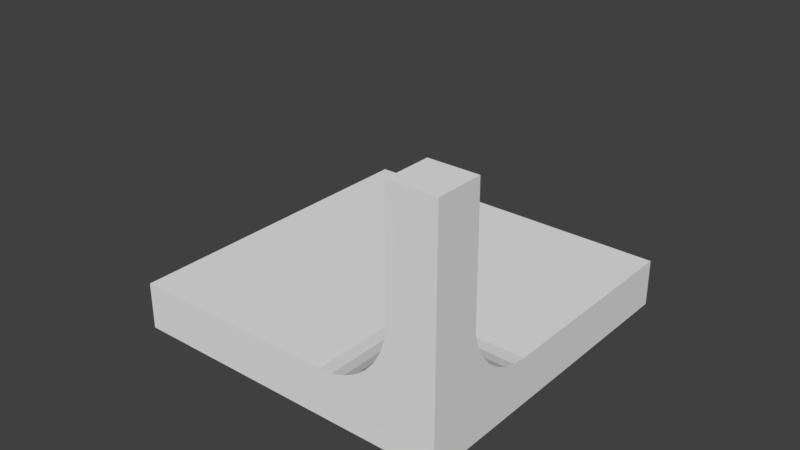 # Source: MazeParts.blend  (saved by Blender 2.79.0; exported with 4.5.12 LTS)
import bpy
from mathutils import Matrix  # noqa: F401  (used for matrix-valued properties, if any)

bpy.ops.wm.read_factory_settings(use_empty=True)
scene = bpy.context.scene
scene.name = 'Scene'

# ---- collections
col_collection_1 = bpy.data.collections.new('Collection 1'); scene.collection.children.link(col_collection_1)
col_collection_1.hide_render = True
col_collection_1.hide_viewport = True
col_collection_7 = bpy.data.collections.new('Collection 7'); scene.collection.children.link(col_collection_7)
col_collection_8 = bpy.data.collections.new('Collection 8'); scene.collection.children.link(col_collection_8)
col_collection_8.hide_render = True
col_collection_8.hide_viewport = True
col_collection_9 = bpy.data.collections.new('Collection 9'); scene.collection.children.link(col_collection_9)
col_collection_9.hide_render = True
col_collection_9.hide_viewport = True
col_collection_10 = bpy.data.collections.new('Collection 10'); scene.collection.children.link(col_collection_10)
col_collection_10.hide_render = True
col_collection_10.hide_viewport = True
col_collection_16 = bpy.data.collections.new('Collection 16'); scene.collection.children.link(col_collection_16)
col_collection_16.hide_render = True
col_collection_16.hide_viewport = True
col_collection_17 = bpy.data.collections.new('Collection 17'); scene.collection.children.link(col_collection_17)
col_collection_17.hide_render = True
col_collection_17.hide_viewport = True
col_collection_18 = bpy.data.collections.new('Collection 18'); scene.collection.children.link(col_collection_18)
col_collection_18.hide_render = True
col_collection_18.hide_viewport = True
col_collection_19 = bpy.data.collections.new('Collection 19'); scene.collection.children.link(col_collection_19)
col_collection_19.hide_render = True
col_collection_19.hide_viewport = True
col_collection_20 = bpy.data.collections.new('Collection 20'); scene.collection.children.link(col_collection_20)
col_collection_20.hide_render = True
col_collection_20.hide_viewport = True

# ---- materials (node trees are filled in below, after node groups)
mat_material = bpy.data.materials.new('Material')
mat_material.alpha_threshold = 0.0
mat_material.use_transparent_shadow = False
mat_material.roughness = 0.5
mat_material.line_color = (0.0, 0.0, 0.0, 1.0)

# ---- material node trees

# ---- world
world_world = bpy.data.worlds.new('World'); scene.world = world_world
world_world.color = (0.05088, 0.05088, 0.05088)
world_world.use_sun_shadow = False
world_world.sun_shadow_jitter_overblur = 0.0
world_world.cycles.sampling_method = 'MANUAL'

# ---- meshes
me_cutter = bpy.data.meshes.new('Cutter')
me_cutter.from_pydata([(3.576e-07, 2.0, -2.0), (3.576e-07, 2.0, 5.96e-08), (0.1951, 1.981, -2.0), (0.1951, 1.981, 5.96e-08), (0.3827, 1.924, -2.0), (0.3827, 1.924, 5.96e-08), (0.5556, 1.831, -2.0), (0.5556, 1.831, 5.96e-08), (0.7071, 1.707, -2.0), (0.7071, 1.707, 5.96e-08), (0.8315, 1.556, -2.0), (0.8315, 1.556, 5.96e-08), (0.9239, 1.383, -2.0), (0.9239, 1.383, 5.96e-08), (0.9808, 1.195, -2.0), (0.9808, 1.195, 5.96e-08), (1.0, 1.0, -2.0), (1.0, 1.0, 5.96e-08), (0.9808, 0.8049, -2.0), (0.9808, 0.8049, 5.96e-08), (0.9239, 0.6173, -2.0), (0.9239, 0.6173, 5.96e-08), (0.8315, 0.4444, -2.0), (0.8315, 0.4444, 5.96e-08), (0.7071, 0.2929, -2.0), (0.7071, 0.2929, 5.96e-08), (0.5556, 0.1685, -2.0), (0.5556, 0.1685, 5.96e-08), (0.3827, 0.07612, -2.0), (0.3827, 0.07612, 5.96e-08), (0.1951, 0.01921, -2.0), (0.1951, 0.01921, 5.96e-08), (3.179e-08, 0.0, -2.0), (3.179e-08, 0.0, 5.96e-08), (-0.1951, 0.01921, -2.0), (-0.1951, 0.01921, 5.96e-08), (-0.3827, 0.07612, -2.0), (-0.3827, 0.07612, 5.96e-08), (-0.5556, 0.1685, -2.0), (-0.5556, 0.1685, 5.96e-08), (-0.7071, 0.2929, -2.0), (-0.7071, 0.2929, 5.96e-08), (-0.8315, 0.4444, -2.0), (-0.8315, 0.4444, 5.96e-08), (-0.9239, 0.6173, -2.0), (-0.9239, 0.6173, 5.96e-08), (-0.9808, 0.8049, -2.0), (-0.9808, 0.8049, 5.96e-08), (-1.0, 1.0, -2.0), (-1.0, 1.0, 5.96e-08), (-0.9808, 1.195, -2.0), (-0.9808, 1.195, 5.96e-08), (-0.9239, 1.383, -2.0), (-0.9239, 1.383, 5.96e-08), (-0.8315, 1.556, -2.0), (-0.8315, 1.556, 5.96e-08), (-0.7071, 1.707, -2.0), (-0.7071, 1.707, 5.96e-08), (-0.5556, 1.831, -2.0), (-0.5556, 1.831, 5.96e-08), (-0.3827, 1.924, -2.0), (-0.3827, 1.924, 5.96e-08), (-0.1951, 1.981, -2.0), (-0.1951, 1.981, 5.96e-08)], [], [(0, 1, 3, 2), (2, 3, 5, 4), (4, 5, 7, 6), (6, 7, 9, 8), (8, 9, 11, 10), (10, 11, 13, 12), (12, 13, 15, 14), (14, 15, 17, 16), (16, 17, 19, 18), (18, 19, 21, 20), (20, 21, 23, 22), (22, 23, 25, 24), (24, 25, 27, 26), (26, 27, 29, 28), (28, 29, 31, 30), (30, 31, 33, 32), (32, 33, 35, 34), (34, 35, 37, 36), (36, 37, 39, 38), (38, 39, 41, 40), (40, 41, 43, 42), (42, 43, 45, 44), (44, 45, 47, 46), (46, 47, 49, 48), (48, 49, 51, 50), (50, 51, 53, 52), (52, 53, 55, 54), (54, 55, 57, 56), (56, 57, 59, 58), (58, 59, 61, 60), (3, 1, 63, 61, 59, 57, 55, 53, 51, 49, 47, 45, 43, 41, 39, 37, 35, 33, 31, 29, 27, 25, 23, 21, 19, 17, 15, 13, 11, 9, 7, 5), (60, 61, 63, 62), (62, 63, 1, 0), (0, 2, 4, 6, 8, 10, 12, 14, 16, 18, 20, 22, 24, 26, 28, 30, 32, 34, 36, 38, 40, 42, 44, 46, 48, 50, 52, 54, 56, 58, 60, 62)])
me_cutter.use_remesh_preserve_volume = False
me_cutter.use_remesh_preserve_attributes = False
me_cutter.use_mirror_vertex_groups = False
me_cutter.update()
me_cube = bpy.data.meshes.new('Cube')
me_cube.from_pydata([(0.0, 5.0, 0.0), (0.0, 0.0, 0.0), (-5.0, 1.788e-07, 0.0), (-5.0, 5.0, 0.0), (4.768e-07, 5.0, 5.0), (-6.557e-07, -5.96e-07, 5.0), (-5.0, 3.576e-07, 5.0), (-5.0, 5.0, 5.0), (-3.747, 5.0, 1.667), (-3.747, -3.576e-07, 1.667), (-3.561, 5.0, 1.439), (-3.561, -3.576e-07, 1.439), (-3.886, 5.0, 1.926), (-3.886, 2.98e-07, 1.926), (-3.333, 5.0, 1.253), (-3.333, -3.576e-07, 1.253), (-2.5, 5.0, 1.0), (-2.5, -3.576e-07, 1.0), (-2.207, 5.0, 1.029), (-2.207, -3.576e-07, 1.029), (-2.793, 5.0, 1.029), (-2.793, -3.576e-07, 1.029), (-1.926, 5.0, 1.114), (-1.926, -3.576e-07, 1.114), (-1.114, 2.98e-07, 1.926), (-1.114, 5.0, 1.926), (-1.029, 2.98e-07, 2.207), (-1.029, 5.0, 2.207), (-1.253, 5.0, 1.667), (-1.253, -3.576e-07, 1.667), (-1.0, 2.98e-07, 5.0), (-1.0, 5.0, 5.0), (-3.971, 5.0, 2.207), (-3.971, 2.98e-07, 2.207), (-3.074, 5.0, 1.114), (-3.074, -3.576e-07, 1.114), (-4.0, 5.0, 5.0), (-4.0, 2.98e-07, 5.0), (-1.439, 5.0, 1.439), (-1.439, -3.576e-07, 1.439), (-1.667, 5.0, 1.253), (-1.667, -3.576e-07, 1.253)], [], [(0, 1, 2, 3), (36, 7, 6, 37), (0, 4, 5, 1), (2, 6, 7, 3), (27, 26, 30, 31), (38, 39, 29, 28), (28, 29, 24, 25), (20, 21, 17, 16), (16, 17, 19, 18), (14, 15, 35, 34), (40, 41, 39, 38), (22, 23, 41, 40), (10, 11, 15, 14), (12, 13, 9, 8), (36, 37, 33, 32), (25, 24, 26, 27), (34, 35, 21, 20), (18, 19, 23, 22), (32, 33, 13, 12), (4, 31, 30, 5), (8, 9, 11, 10)])
me_cube.materials.append(mat_material)
me_cube.use_remesh_preserve_volume = False
me_cube.use_remesh_preserve_attributes = False
me_cube.use_mirror_vertex_groups = False
me_cube.update()
me_walloutercornermesh = bpy.data.meshes.new('WallOuterCornerMESH')
me_walloutercornermesh.from_pydata([(-1.0, -3.5, 1.0), (-3.5, -2.386, -8.941e-08), (-1.0, -1.0, 1.0), (-1.293, -1.293, 1.029), (-1.293, -3.5, 1.029), (-1.574, -1.574, 1.114), (-1.574, -3.5, 1.114), (-2.386, -3.5, 1.926), (-2.386, -2.386, 1.926), (-2.471, -3.5, 2.207), (-2.471, -2.471, 2.207), (-2.247, -2.247, 1.667), (-2.247, -3.5, 1.667), (-2.5, -3.5, 5.0), (-1.833, -1.833, 1.253), (-2.061, -3.5, 1.439), (-1.833, -3.5, 1.253), (-3.5, -3.5, 5.0), (-3.5, -2.247, 1.667), (-2.061, -2.061, 1.439), (-3.5, -2.061, 1.439), (-3.5, -2.386, 1.926), (-3.5, -1.833, 1.253), (-3.5, -1.0, 1.0), (-3.5, -1.293, 1.029), (-3.5, -2.471, 2.207), (-3.5, -1.574, 1.114), (-3.5, -2.5, 5.0), (-2.5, -2.5, 5.0), (-3.5, -2.247, -7.451e-08), (-3.5, -2.061, -7.823e-08), (-3.5, -1.833, -7.451e-08), (-1.0, -3.5, -1.49e-07), (-1.293, -3.5, -1.49e-07), (-1.574, -3.5, -1.49e-07), (-2.386, -3.5, -1.49e-07), (-2.471, -3.5, -1.192e-07), (-2.247, -3.5, -1.341e-07), (-2.061, -3.5, -1.341e-07), (-1.833, -3.5, -1.341e-07), (-3.5, -1.0, -8.941e-08), (-3.5, -1.293, -8.941e-08), (-3.5, -2.471, -5.96e-08), (-3.5, -1.574, -8.941e-08), (-3.5, -3.5, 0.0), (-3.5, -3.5, 2.207), (1.0, -3.5, 1.0), (1.293, -3.5, 1.0), (1.574, -3.5, 1.0), (2.386, -3.5, 1.0), (2.471, -3.5, 1.0), (2.247, -3.5, 1.0), (2.061, -3.5, 1.0), (1.833, -3.5, 1.0), (3.5, -2.247, 1.0), (3.5, -2.061, 1.0), (3.5, -2.386, 1.0), (3.5, -1.833, 1.0), (3.5, -1.0, 1.0), (3.5, -1.293, 1.0), (3.5, -2.471, 1.0), (3.5, -1.574, 1.0), (2.471, -3.5, -1.192e-07), (1.574, -3.5, -1.49e-07), (2.386, -3.5, -1.49e-07), (1.0, -3.5, -1.49e-07), (1.293, -3.5, -1.49e-07), (3.5, -3.5, 0.0), (3.5, -2.247, -5.96e-08), (3.5, -2.061, -5.96e-08), (3.5, -2.386, -5.96e-08), (3.5, -1.833, -5.96e-08), (3.5, -1.0, -1.192e-07), (3.5, -1.293, -1.192e-07), (3.5, -3.5, 1.0), (3.5, -2.471, -6.333e-08), (3.5, -1.574, -1.192e-07), (2.247, -3.5, -1.341e-07), (2.061, -3.5, -1.341e-07), (1.833, -3.5, -1.341e-07), (2.384e-07, 1.0, 1.0), (3.5, 1.0, 1.0), (2.384e-07, -7.153e-07, 1.0), (-3.5, 1.0, 1.0), (-3.5, 3.5, 0.0), (3.5, 3.5, 0.0), (3.5, 1.0, -1.192e-07), (3.5, 3.5, 1.0), (-3.5, 1.0, -8.941e-08), (-3.5, 3.5, 1.0), (7.153e-07, 3.5, 0.0), (7.153e-07, 3.5, 1.0), (-2.384e-07, -3.5, 1.0), (-2.384e-07, -3.5, -1.49e-07), (2.384e-07, -1.0, 1.0), (-3.5, -2.384e-07, 1.0), (-3.5, -2.384e-07, -8.941e-08), (3.5, -2.384e-07, -1.192e-07), (3.5, -2.384e-07, 1.0)], [], [(19, 11, 12, 15), (11, 8, 7, 12), (2, 3, 4, 0), (19, 15, 16, 14), (5, 14, 16, 6), (3, 5, 6, 4), (28, 10, 25, 27), (3, 2, 23, 24), (14, 5, 26, 22), (19, 14, 22, 20), (8, 11, 18, 21), (28, 13, 9, 10), (5, 3, 24, 26), (10, 8, 21, 25), (11, 19, 20, 18), (13, 28, 27, 17), (8, 10, 9, 7), (15, 12, 37, 38), (0, 4, 33, 32), (16, 15, 38, 39), (12, 7, 35, 37), (4, 6, 34, 33), (7, 9, 36, 35), (6, 16, 39, 34), (22, 26, 43, 31), (21, 18, 29, 1), (18, 20, 30, 29), (24, 23, 40, 41), (26, 24, 41, 43), (25, 21, 1, 42), (20, 22, 31, 30), (9, 13, 17, 45), (36, 9, 45, 44), (25, 45, 17, 27), (42, 44, 45, 25), (90, 91, 87, 85), (87, 81, 98, 58, 59, 61, 57, 55, 54, 56, 60, 74, 67, 75, 70, 68, 69, 71, 76, 73, 72, 97, 86, 85), (84, 89, 91, 90), (83, 89, 84, 88, 96, 40, 23, 95), (2, 0, 92, 94), (32, 93, 92, 0), (91, 89, 83, 95, 23, 2, 94, 82, 80), (48, 47, 46, 92, 93, 65, 66, 63, 79, 78, 77, 64, 62, 67, 74, 50, 49, 51, 52, 53), (52, 51, 49, 50, 74, 60, 56, 54, 55, 57, 61, 59, 58, 98, 81, 87, 91, 80, 82, 94, 92, 46, 47, 48, 53)])
_uv = me_walloutercornermesh.uv_layers.new(name='UVMap')
_uv.uv.foreach_set('vector', [0.9365, 0.876, 0.876, 0.876, 0.876, 0.999, 0.9365, 0.999, 0.749, 0.999, 0.749, 0.9385, 0.626, 0.9385, 0.626, 0.999, 0.9365, 0.001001, 0.876, 0.001001, 0.876, 0.249, 0.9365, 0.249, 0.501, 0.999, 0.624, 0.999, 0.624, 0.9385, 0.501, 0.9385, 0.999, 0.751, 0.9385, 0.751, 0.9385, 0.874, 0.999, 0.874, 0.624, 0.8115, 0.624, 0.751, 0.376, 0.751, 0.376, 0.8115, 0.874, 0.499, 0.874, 0.251, 0.751, 0.251, 0.751, 0.499, 0.624, 0.874, 0.624, 0.8135, 0.376, 0.8135, 0.376, 0.874, 0.999, 0.626, 0.9385, 0.626, 0.9385, 0.749, 0.999, 0.749, 0.499, 0.999, 0.499, 0.9385, 0.376, 0.9385, 0.376, 0.999, 0.999, 0.501, 0.9385, 0.501, 0.9385, 0.624, 0.999, 0.624, 0.249, 0.874, 0.249, 0.751, 0.001001, 0.751, 0.001001, 0.874, 0.9365, 0.251, 0.876, 0.251, 0.876, 0.499, 0.9365, 0.499, 0.374, 0.999, 0.374, 0.9385, 0.251, 0.9385, 0.251, 0.999, 0.999, 0.376, 0.9385, 0.376, 0.9385, 0.499, 0.999, 0.499, 0.374, 0.751, 0.251, 0.751, 0.251, 0.874, 0.374, 0.874, 0.249, 0.999, 0.249, 0.9385, 0.126, 0.9385, 0.126, 0.999, 0.999, 0.251, 0.9385, 0.251, 0.9385, 0.374, 0.999, 0.374, 0.124, 0.999, 0.124, 0.9385, 0.001001, 0.9385, 0.001001, 0.999, 0.999, 0.126, 0.9385, 0.126, 0.9385, 0.249, 0.999, 0.249, 0.749, 0.9365, 0.749, 0.876, 0.626, 0.876, 0.626, 0.9365, 0.8115, 0.751, 0.751, 0.751, 0.751, 0.874, 0.8115, 0.874, 0.249, 0.9365, 0.249, 0.876, 0.001001, 0.876, 0.001001, 0.9365, 0.874, 0.751, 0.8135, 0.751, 0.8135, 0.874, 0.874, 0.874, 0.374, 0.9365, 0.374, 0.876, 0.251, 0.876, 0.251, 0.9365, 0.9365, 0.751, 0.876, 0.751, 0.876, 0.874, 0.9365, 0.874, 0.499, 0.9365, 0.499, 0.876, 0.376, 0.876, 0.376, 0.9365, 0.999, 0.001001, 0.9385, 0.001001, 0.9385, 0.124, 0.999, 0.124, 0.624, 0.9365, 0.624, 0.876, 0.501, 0.876, 0.501, 0.9365, 0.9365, 0.501, 0.876, 0.501, 0.876, 0.749, 0.9365, 0.749, 0.874, 0.9365, 0.874, 0.876, 0.751, 0.876, 0.751, 0.9365, 0.874, 0.749, 0.874, 0.501, 0.751, 0.501, 0.751, 0.749, 0.501, 0.499, 0.749, 0.499, 0.749, 0.376, 0.501, 0.376, 0.624, 0.001001, 0.501, 0.001001, 0.501, 0.249, 0.624, 0.249, 0.749, 0.374, 0.749, 0.251, 0.501, 0.251, 0.501, 0.374, 0.749, 0.001001, 0.626, 0.001001, 0.626, 0.249, 0.749, 0.249, 0.499, 0.501, 0.499, 0.5449, 0.499, 0.5625, 0.499, 0.5801, 0.499, 0.5852, 0.499, 0.5902, 0.499, 0.5947, 0.499, 0.5987, 0.499, 0.602, 0.499, 0.6044, 0.499, 0.6059, 0.499, 0.624, 0.001001, 0.624, 0.001001, 0.6059, 0.001001, 0.6044, 0.001001, 0.602, 0.001001, 0.5987, 0.001001, 0.5947, 0.001001, 0.5902, 0.001001, 0.5852, 0.001001, 0.5801, 0.001001, 0.5625, 0.001001, 0.5449, 0.001001, 0.501, 0.874, 0.001001, 0.751, 0.001001, 0.751, 0.249, 0.874, 0.249, 0.499, 0.6807, 0.499, 0.749, 0.001001, 0.749, 0.001001, 0.6807, 0.001001, 0.6533, 0.001001, 0.626, 0.499, 0.626, 0.499, 0.6533, 0.624, 0.749, 0.624, 0.501, 0.501, 0.501, 0.501, 0.749, 0.749, 0.751, 0.626, 0.751, 0.626, 0.874, 0.749, 0.874, 0.499, 0.249, 0.001001, 0.249, 0.001001, 0.1112, 0.001001, 0.05611, 0.001001, 0.001001, 0.3567, 0.001001, 0.499, 0.001001, 0.499, 0.05611, 0.499, 0.1112, 0.626, 0.6125, 0.626, 0.5926, 0.626, 0.5719, 0.626, 0.501, 0.749, 0.501, 0.749, 0.5719, 0.749, 0.5926, 0.749, 0.6125, 0.749, 0.6309, 0.749, 0.647, 0.749, 0.6602, 0.749, 0.6701, 0.749, 0.6761, 0.749, 0.749, 0.626, 0.749, 0.626, 0.6761, 0.626, 0.6701, 0.626, 0.6602, 0.626, 0.647, 0.626, 0.6309, 0.2058, 0.499, 0.1793, 0.499, 0.1595, 0.499, 0.1474, 0.499, 0.001001, 0.499, 0.001001, 0.4625, 0.001001, 0.4595, 0.001001, 0.4546, 0.001001, 0.448, 0.001001, 0.44, 0.001001, 0.4308, 0.001001, 0.4208, 0.001001, 0.4104, 0.001001, 0.375, 0.001001, 0.3396, 0.001001, 0.251, 0.499, 0.251, 0.499, 0.3396, 0.499, 0.375, 0.499, 0.4104, 0.499, 0.499, 0.3567, 0.499, 0.3151, 0.499, 0.275, 0.499, 0.2381, 0.499])
me_walloutercornermesh.materials.append(mat_material)
me_walloutercornermesh.use_remesh_preserve_volume = False
me_walloutercornermesh.use_remesh_preserve_attributes = False
me_walloutercornermesh.use_mirror_vertex_groups = False
me_walloutercornermesh.update()
me_xcrossmesh = bpy.data.meshes.new('XCrossMESH')
me_xcrossmesh.from_pydata([(-1.0, -3.5, 1.0), (-3.5, -2.386, -8.941e-08), (-1.0, -1.0, 1.0), (-1.293, -1.293, 1.029), (-1.293, -3.5, 1.029), (-1.574, -1.574, 1.114), (-1.574, -3.5, 1.114), (-2.386, -3.5, 1.926), (-2.386, -2.386, 1.926), (-2.471, -3.5, 2.207), (-2.471, -2.471, 2.207), (-2.247, -2.247, 1.667), (-2.247, -3.5, 1.667), (-2.5, -3.5, 5.0), (-1.833, -1.833, 1.253), (-2.061, -3.5, 1.439), (-1.833, -3.5, 1.253), (-3.5, -3.5, 5.0), (-3.5, -2.247, 1.667), (-2.061, -2.061, 1.439), (-3.5, -2.061, 1.439), (-3.5, -2.386, 1.926), (-3.5, -1.833, 1.253), (-3.5, -1.0, 1.0), (-3.5, -1.293, 1.029), (-3.5, -2.471, 2.207), (-3.5, -1.574, 1.114), (-3.5, -2.5, 5.0), (-2.5, -2.5, 5.0), (-3.5, -2.247, -7.451e-08), (-3.5, -2.061, -7.823e-08), (-3.5, -1.833, -7.451e-08), (-1.0, -3.5, -1.49e-07), (-1.293, -3.5, -1.49e-07), (-1.574, -3.5, -1.49e-07), (-2.386, -3.5, -1.49e-07), (-2.471, -3.5, -1.192e-07), (-2.247, -3.5, -1.341e-07), (-2.061, -3.5, -1.341e-07), (-1.833, -3.5, -1.341e-07), (-3.5, -1.0, -8.941e-08), (-3.5, -1.293, -8.941e-08), (-3.5, -2.471, -5.96e-08), (-3.5, -1.574, -8.941e-08), (-3.5, -3.5, 0.0), (-3.5, -3.5, 2.207), (1.0, -1.0, 1.0), (1.0, -3.5, 1.0), (1.293, -1.293, 1.029), (1.293, -3.5, 1.029), (1.574, -1.574, 1.114), (1.574, -3.5, 1.114), (2.386, -3.5, 1.926), (2.386, -2.386, 1.926), (2.471, -3.5, 2.207), (2.471, -2.471, 2.207), (2.247, -2.247, 1.667), (2.247, -3.5, 1.667), (2.5, -3.5, 5.0), (1.833, -1.833, 1.253), (2.061, -3.5, 1.439), (1.833, -3.5, 1.253), (3.5, -3.5, 5.0), (3.5, -2.247, 1.667), (2.061, -2.061, 1.439), (3.5, -2.061, 1.439), (3.5, -2.386, 1.926), (3.5, -1.833, 1.253), (3.5, -1.0, 1.0), (3.5, -1.293, 1.029), (3.5, -2.471, 2.207), (3.5, -1.574, 1.114), (3.5, -2.5, 5.0), (2.5, -2.5, 5.0), (2.471, -3.5, -1.192e-07), (1.574, -3.5, -1.49e-07), (2.386, -3.5, -1.49e-07), (1.0, -3.5, -1.49e-07), (1.293, -3.5, -1.49e-07), (3.5, -3.5, 0.0), (3.5, -2.247, -5.96e-08), (3.5, -2.061, -5.96e-08), (3.5, -2.386, -5.96e-08), (3.5, -1.833, -5.96e-08), (3.5, -1.0, -1.192e-07), (3.5, -1.293, -1.192e-07), (3.5, -3.5, 2.207), (3.5, -2.471, -6.333e-08), (3.5, -1.574, -1.192e-07), (2.247, -3.5, -1.341e-07), (2.061, -3.5, -1.341e-07), (1.833, -3.5, -1.341e-07), (-2.384e-07, -3.5, 1.0), (-2.384e-07, -3.5, -1.49e-07), (2.384e-07, -1.0, 1.0), (-1.0, 3.5, 1.0), (-3.5, 2.386, -8.941e-08), (-1.0, 1.0, 1.0), (-1.293, 1.293, 1.029), (-1.293, 3.5, 1.029), (-1.574, 1.574, 1.114), (-1.574, 3.5, 1.114), (-2.386, 3.5, 1.926), (-2.386, 2.386, 1.926), (-2.471, 3.5, 2.207), (-2.471, 2.471, 2.207), (-2.247, 2.247, 1.667), (-2.247, 3.5, 1.667), (-2.5, 3.5, 5.0), (-1.833, 1.833, 1.253), (-2.061, 3.5, 1.439), (-1.833, 3.5, 1.253), (-3.5, 3.5, 5.0), (-3.5, 2.247, 1.667), (-2.061, 2.061, 1.439), (-3.5, 2.061, 1.439), (-3.5, 2.386, 1.926), (-3.5, 1.833, 1.253), (-3.5, 1.0, 1.0), (-3.5, 1.293, 1.029), (-3.5, 2.471, 2.207), (-3.5, 1.574, 1.114), (-3.5, 2.5, 5.0), (-2.5, 2.5, 5.0), (-3.5, 2.247, -7.451e-08), (-3.5, 2.061, -7.823e-08), (-3.5, 1.833, -7.451e-08), (-1.0, 3.5, -1.49e-07), (-1.293, 3.5, -1.49e-07), (-1.574, 3.5, -1.49e-07), (-2.386, 3.5, -1.49e-07), (-2.471, 3.5, -1.192e-07), (-2.247, 3.5, -1.341e-07), (-2.061, 3.5, -1.341e-07), (-1.833, 3.5, -1.341e-07), (-3.5, 1.0, -8.941e-08), (-3.5, 1.293, -8.941e-08), (-3.5, 2.471, -5.96e-08), (-3.5, 1.574, -8.941e-08), (-3.5, 3.5, 0.0), (-3.5, 3.5, 2.207), (1.0, 1.0, 1.0), (1.0, 3.5, 1.0), (1.293, 1.293, 1.029), (1.293, 3.5, 1.029), (1.574, 1.574, 1.114), (1.574, 3.5, 1.114), (2.386, 3.5, 1.926), (2.386, 2.386, 1.926), (2.471, 3.5, 2.207), (2.471, 2.471, 2.207), (2.247, 2.247, 1.667), (2.247, 3.5, 1.667), (2.5, 3.5, 5.0), (1.833, 1.833, 1.253), (2.061, 3.5, 1.439), (1.833, 3.5, 1.253), (3.5, 3.5, 5.0), (3.5, 2.247, 1.667), (2.061, 2.061, 1.439), (3.5, 2.061, 1.439), (3.5, 2.386, 1.926), (3.5, 1.833, 1.253), (3.5, 1.0, 1.0), (3.5, 1.293, 1.029), (3.5, 2.471, 2.207), (3.5, 1.574, 1.114), (3.5, 2.5, 5.0), (2.5, 2.5, 5.0), (2.471, 3.5, -1.192e-07), (1.574, 3.5, -1.49e-07), (2.386, 3.5, -1.49e-07), (1.0, 3.5, -1.49e-07), (1.293, 3.5, -1.49e-07), (3.5, 3.5, 0.0), (3.5, 2.247, -5.96e-08), (3.5, 2.061, -5.96e-08), (3.5, 2.386, -5.96e-08), (3.5, 1.833, -5.96e-08), (3.5, 1.0, -1.192e-07), (3.5, 1.293, -1.192e-07), (3.5, 3.5, 2.207), (3.5, 2.471, -6.333e-08), (3.5, 1.574, -1.192e-07), (2.247, 3.5, -1.341e-07), (2.061, 3.5, -1.341e-07), (1.833, 3.5, -1.341e-07), (2.384e-07, 0.0, 1.0), (-2.384e-07, 3.5, 1.0), (-2.384e-07, 3.5, -1.49e-07), (2.384e-07, 1.0, 1.0), (-3.5, 0.0, 1.0), (-3.5, 0.0, -8.941e-08), (3.5, 0.0, -1.192e-07), (3.5, 0.0, 1.0)], [], [(19, 11, 12, 15), (11, 8, 7, 12), (2, 3, 4, 0), (19, 15, 16, 14), (5, 14, 16, 6), (3, 5, 6, 4), (28, 10, 25, 27), (3, 2, 23, 24), (14, 5, 26, 22), (19, 14, 22, 20), (8, 11, 18, 21), (28, 13, 9, 10), (5, 3, 24, 26), (10, 8, 21, 25), (11, 19, 20, 18), (13, 28, 27, 17), (8, 10, 9, 7), (15, 12, 37, 38), (0, 4, 33, 32), (16, 15, 38, 39), (12, 7, 35, 37), (4, 6, 34, 33), (7, 9, 36, 35), (6, 16, 39, 34), (22, 26, 43, 31), (21, 18, 29, 1), (18, 20, 30, 29), (24, 23, 40, 41), (26, 24, 41, 43), (25, 21, 1, 42), (20, 22, 31, 30), (9, 13, 17, 45), (36, 9, 45, 44), (25, 45, 17, 27), (42, 44, 45, 25), (64, 60, 57, 56), (56, 57, 52, 53), (46, 47, 49, 48), (64, 59, 61, 60), (50, 51, 61, 59), (48, 49, 51, 50), (73, 72, 70, 55), (48, 69, 68, 46), (59, 67, 71, 50), (64, 65, 67, 59), (53, 66, 63, 56), (73, 55, 54, 58), (50, 71, 69, 48), (55, 70, 66, 53), (56, 63, 65, 64), (58, 62, 72, 73), (53, 52, 54, 55), (63, 66, 82, 80), (71, 67, 83, 88), (65, 63, 80, 81), (70, 72, 62, 86), (68, 69, 85, 84), (69, 71, 88, 85), (66, 70, 87, 82), (67, 65, 81, 83), (86, 79, 87, 70), (51, 49, 78, 75), (54, 52, 76, 74), (61, 51, 75, 91), (57, 60, 90, 89), (60, 61, 91, 90), (52, 57, 89, 76), (49, 47, 77, 78), (54, 86, 62, 58), (79, 86, 54, 74), (40, 23, 191, 192), (94, 187, 2), (23, 2, 187, 191), (2, 0, 92, 94), (32, 93, 92, 0), (77, 47, 92, 93), (46, 94, 92, 47), (94, 46, 187), (68, 84, 193, 194), (68, 194, 187, 46), (114, 110, 107, 106), (106, 107, 102, 103), (97, 95, 99, 98), (114, 109, 111, 110), (100, 101, 111, 109), (98, 99, 101, 100), (123, 122, 120, 105), (98, 119, 118, 97), (109, 117, 121, 100), (114, 115, 117, 109), (103, 116, 113, 106), (123, 105, 104, 108), (100, 121, 119, 98), (105, 120, 116, 103), (106, 113, 115, 114), (108, 112, 122, 123), (103, 102, 104, 105), (110, 133, 132, 107), (95, 127, 128, 99), (111, 134, 133, 110), (107, 132, 130, 102), (99, 128, 129, 101), (102, 130, 131, 104), (101, 129, 134, 111), (117, 126, 138, 121), (116, 96, 124, 113), (113, 124, 125, 115), (119, 136, 135, 118), (121, 138, 136, 119), (120, 137, 96, 116), (115, 125, 126, 117), (104, 140, 112, 108), (131, 139, 140, 104), (120, 122, 112, 140), (137, 120, 140, 139), (159, 151, 152, 155), (151, 148, 147, 152), (141, 143, 144, 142), (159, 155, 156, 154), (145, 154, 156, 146), (143, 145, 146, 144), (168, 150, 165, 167), (143, 141, 163, 164), (154, 145, 166, 162), (159, 154, 162, 160), (148, 151, 158, 161), (168, 153, 149, 150), (145, 143, 164, 166), (150, 148, 161, 165), (151, 159, 160, 158), (153, 168, 167, 157), (148, 150, 149, 147), (158, 175, 177, 161), (166, 183, 178, 162), (160, 176, 175, 158), (165, 181, 157, 167), (163, 179, 180, 164), (164, 180, 183, 166), (161, 177, 182, 165), (162, 178, 176, 160), (181, 165, 182, 174), (146, 170, 173, 144), (149, 169, 171, 147), (156, 186, 170, 146), (152, 184, 185, 155), (155, 185, 186, 156), (147, 171, 184, 152), (144, 173, 172, 142), (149, 153, 157, 181), (174, 169, 149, 181), (135, 192, 191, 118), (190, 97, 187), (118, 191, 187, 97), (97, 190, 188, 95), (127, 95, 188, 189), (172, 189, 188, 142), (141, 142, 188, 190), (190, 187, 141), (163, 194, 193, 179), (163, 141, 187, 194)])
_uv = me_xcrossmesh.uv_layers.new(name='UVMap')
_uv.uv.foreach_set('vector', [0.9605, 0.001001, 0.9241, 0.001001, 0.9241, 0.1471, 0.9605, 0.1471, 0.3836, 0.999, 0.3836, 0.964, 0.3087, 0.964, 0.3087, 0.999, 0.9221, 0.7417, 0.8856, 0.7417, 0.8856, 0.8879, 0.9221, 0.8879, 0.6164, 0.8879, 0.7682, 0.8879, 0.7682, 0.8529, 0.6164, 0.8529, 0.9221, 0.5936, 0.8856, 0.5936, 0.8856, 0.7397, 0.9221, 0.7397, 0.4605, 0.8509, 0.4605, 0.8158, 0.3087, 0.8158, 0.3087, 0.8509, 0.2298, 0.2953, 0.2298, 0.1491, 0.1548, 0.1491, 0.1548, 0.2953, 0.8452, 0.8138, 0.8452, 0.7788, 0.6933, 0.7788, 0.6933, 0.8138, 0.8452, 0.4454, 0.8087, 0.4454, 0.8087, 0.5916, 0.8452, 0.5916, 0.3067, 0.7768, 0.3067, 0.7417, 0.1548, 0.7417, 0.1548, 0.7768, 0.999, 0.5195, 0.9625, 0.5195, 0.9625, 0.5916, 0.999, 0.5916, 0.4605, 0.07307, 0.4605, 0.001001, 0.3087, 0.001001, 0.3087, 0.07307, 0.8067, 0.5936, 0.7702, 0.5936, 0.7702, 0.7397, 0.8067, 0.7397, 0.3067, 0.999, 0.3067, 0.964, 0.2318, 0.964, 0.2318, 0.999, 0.8067, 0.4454, 0.7702, 0.4454, 0.7702, 0.5916, 0.8067, 0.5916, 0.3836, 0.7047, 0.3087, 0.7047, 0.3087, 0.7768, 0.3836, 0.7768, 0.2298, 0.999, 0.2298, 0.964, 0.1548, 0.964, 0.1548, 0.999, 0.8067, 0.2973, 0.7702, 0.2973, 0.7702, 0.4434, 0.8067, 0.4434, 0.1528, 0.999, 0.1528, 0.964, 0.07792, 0.964, 0.07792, 0.999, 0.7682, 0.2973, 0.7318, 0.2973, 0.7318, 0.4434, 0.7682, 0.4434, 0.3067, 0.7027, 0.3067, 0.6677, 0.1548, 0.6677, 0.1548, 0.7027, 0.999, 0.4454, 0.9625, 0.4454, 0.9625, 0.5175, 0.999, 0.5175, 0.4605, 0.6657, 0.4605, 0.6306, 0.3087, 0.6306, 0.3087, 0.6657, 0.999, 0.3714, 0.9625, 0.3714, 0.9625, 0.4434, 0.999, 0.4434, 0.07592, 0.999, 0.07592, 0.964, 0.001001, 0.964, 0.001001, 0.999, 0.6913, 0.2232, 0.6548, 0.2232, 0.6548, 0.3694, 0.6913, 0.3694, 0.3067, 0.6286, 0.3067, 0.5936, 0.1548, 0.5936, 0.1548, 0.6286, 0.999, 0.2973, 0.9625, 0.2973, 0.9625, 0.3694, 0.999, 0.3694, 0.999, 0.962, 0.999, 0.9269, 0.9241, 0.9269, 0.9241, 0.962, 0.6528, 0.001001, 0.6164, 0.001001, 0.6164, 0.1471, 0.6528, 0.1471, 0.1528, 0.6286, 0.1528, 0.5936, 0.001001, 0.5936, 0.001001, 0.6286, 0.6144, 0.5175, 0.6144, 0.3714, 0.5395, 0.3714, 0.5395, 0.5175, 0.4625, 0.5916, 0.6144, 0.5916, 0.6144, 0.5195, 0.4625, 0.5195, 0.6144, 0.2232, 0.5395, 0.2232, 0.5395, 0.3694, 0.6144, 0.3694, 0.3067, 0.5916, 0.3067, 0.5195, 0.1548, 0.5195, 0.1548, 0.5916, 0.6528, 0.3694, 0.6528, 0.2232, 0.6164, 0.2232, 0.6164, 0.3694, 0.9241, 0.9249, 0.999, 0.9249, 0.999, 0.8899, 0.9241, 0.8899, 0.6528, 0.5175, 0.6528, 0.3714, 0.6164, 0.3714, 0.6164, 0.5175, 0.4605, 0.6286, 0.4605, 0.5936, 0.3087, 0.5936, 0.3087, 0.6286, 0.6913, 0.1471, 0.6913, 0.001001, 0.6548, 0.001001, 0.6548, 0.1471, 0.4625, 0.6286, 0.6144, 0.6286, 0.6144, 0.5936, 0.4625, 0.5936, 0.5375, 0.3714, 0.4625, 0.3714, 0.4625, 0.5175, 0.5375, 0.5175, 0.001001, 0.6657, 0.1528, 0.6657, 0.1528, 0.6306, 0.001001, 0.6306, 0.6913, 0.5175, 0.6913, 0.3714, 0.6548, 0.3714, 0.6548, 0.5175, 0.1548, 0.6657, 0.3067, 0.6657, 0.3067, 0.6306, 0.1548, 0.6306, 0.999, 0.2953, 0.999, 0.2232, 0.9625, 0.2232, 0.9625, 0.2953, 0.001001, 0.5916, 0.1528, 0.5916, 0.1528, 0.5195, 0.001001, 0.5195, 0.6913, 0.6657, 0.6913, 0.5195, 0.6548, 0.5195, 0.6548, 0.6657, 0.7702, 0.962, 0.8452, 0.962, 0.8452, 0.9269, 0.7702, 0.9269, 0.7298, 0.1471, 0.7298, 0.001001, 0.6933, 0.001001, 0.6933, 0.1471, 0.07592, 0.6677, 0.001001, 0.6677, 0.001001, 0.7397, 0.07592, 0.7397, 0.6933, 0.962, 0.7682, 0.962, 0.7682, 0.9269, 0.6933, 0.9269, 0.7298, 0.2973, 0.6933, 0.2973, 0.6933, 0.4434, 0.7298, 0.4434, 0.6144, 0.962, 0.6144, 0.9269, 0.5395, 0.9269, 0.5395, 0.962, 0.7682, 0.001001, 0.7318, 0.001001, 0.7318, 0.1471, 0.7682, 0.1471, 0.3087, 0.5175, 0.4605, 0.5175, 0.4605, 0.4454, 0.3087, 0.4454, 0.999, 0.1491, 0.9625, 0.1491, 0.9625, 0.2212, 0.999, 0.2212, 0.4605, 0.962, 0.4605, 0.9269, 0.3856, 0.9269, 0.3856, 0.962, 0.7682, 0.1491, 0.7318, 0.1491, 0.7318, 0.2953, 0.7682, 0.2953, 0.6144, 0.7027, 0.6144, 0.6677, 0.4625, 0.6677, 0.4625, 0.7027, 0.5375, 0.1471, 0.5375, 0.001001, 0.4625, 0.001001, 0.4625, 0.1471, 0.3836, 0.962, 0.3836, 0.9269, 0.3087, 0.9269, 0.3087, 0.962, 0.7298, 0.5936, 0.6933, 0.5936, 0.6933, 0.7397, 0.7298, 0.7397, 0.2298, 0.962, 0.2298, 0.9269, 0.1548, 0.9269, 0.1548, 0.962, 0.7682, 0.5936, 0.7318, 0.5936, 0.7318, 0.7397, 0.7682, 0.7397, 0.3067, 0.7397, 0.3067, 0.7047, 0.1548, 0.7047, 0.1548, 0.7397, 0.8067, 0.001001, 0.7702, 0.001001, 0.7702, 0.1471, 0.8067, 0.1471, 0.1528, 0.962, 0.1528, 0.9269, 0.07792, 0.9269, 0.07792, 0.962, 0.4605, 0.2232, 0.3856, 0.2232, 0.3856, 0.3694, 0.4605, 0.3694, 0.3087, 0.4434, 0.4605, 0.4434, 0.4605, 0.3714, 0.3087, 0.3714, 0.4605, 0.7047, 0.3856, 0.7047, 0.3856, 0.7768, 0.4605, 0.7768, 0.8452, 0.8879, 0.8452, 0.8168, 0.7712, 0.8879, 0.3836, 0.3694, 0.3836, 0.2232, 0.3087, 0.2232, 0.3087, 0.3694, 0.1548, 0.4434, 0.3067, 0.4434, 0.3067, 0.3714, 0.1548, 0.3714, 0.6144, 0.7047, 0.5395, 0.7047, 0.5395, 0.7768, 0.6144, 0.7768, 0.07592, 0.7417, 0.001001, 0.7417, 0.001001, 0.8138, 0.07592, 0.8138, 0.3836, 0.07508, 0.3087, 0.07508, 0.3087, 0.2212, 0.3836, 0.2212, 0.6913, 0.8138, 0.6174, 0.8138, 0.6913, 0.7427, 0.1528, 0.7417, 0.07792, 0.7417, 0.07792, 0.8138, 0.1528, 0.8138, 0.3067, 0.3694, 0.3067, 0.2973, 0.1548, 0.2973, 0.1548, 0.3694, 0.8452, 0.1471, 0.8452, 0.001001, 0.8087, 0.001001, 0.8087, 0.1471, 0.3856, 0.999, 0.4605, 0.999, 0.4605, 0.964, 0.3856, 0.964, 0.8452, 0.2953, 0.8452, 0.1491, 0.8087, 0.1491, 0.8087, 0.2953, 0.3067, 0.8138, 0.3067, 0.7788, 0.1548, 0.7788, 0.1548, 0.8138, 0.8452, 0.4434, 0.8452, 0.2973, 0.8087, 0.2973, 0.8087, 0.4434, 0.3087, 0.8138, 0.4605, 0.8138, 0.4605, 0.7788, 0.3087, 0.7788, 0.3067, 0.1491, 0.2318, 0.1491, 0.2318, 0.2953, 0.3067, 0.2953, 0.4625, 0.8138, 0.6144, 0.8138, 0.6144, 0.7788, 0.4625, 0.7788, 0.8452, 0.7397, 0.8452, 0.5936, 0.8087, 0.5936, 0.8087, 0.7397, 0.6933, 0.7768, 0.8452, 0.7768, 0.8452, 0.7417, 0.6933, 0.7417, 0.999, 0.07307, 0.999, 0.001001, 0.9625, 0.001001, 0.9625, 0.07307, 0.001001, 0.3694, 0.1528, 0.3694, 0.1528, 0.2973, 0.001001, 0.2973, 0.8836, 0.2953, 0.8836, 0.1491, 0.8472, 0.1491, 0.8472, 0.2953, 0.7702, 0.9249, 0.8452, 0.9249, 0.8452, 0.8899, 0.7702, 0.8899, 0.8836, 0.4434, 0.8836, 0.2973, 0.8472, 0.2973, 0.8472, 0.4434, 0.1528, 0.8158, 0.07792, 0.8158, 0.07792, 0.8879, 0.1528, 0.8879, 0.6933, 0.9249, 0.7682, 0.9249, 0.7682, 0.8899, 0.6933, 0.8899, 0.8836, 0.7397, 0.8836, 0.5936, 0.8472, 0.5936, 0.8472, 0.7397, 0.5395, 0.9249, 0.6144, 0.9249, 0.6144, 0.8899, 0.5395, 0.8899, 0.9221, 0.2953, 0.9221, 0.1491, 0.8856, 0.1491, 0.8856, 0.2953, 0.1548, 0.8509, 0.3067, 0.8509, 0.3067, 0.8158, 0.1548, 0.8158, 0.9605, 0.8879, 0.9605, 0.8158, 0.9241, 0.8158, 0.9241, 0.8879, 0.4625, 0.8509, 0.6144, 0.8509, 0.6144, 0.8158, 0.4625, 0.8158, 0.9605, 0.7397, 0.9605, 0.6677, 0.9241, 0.6677, 0.9241, 0.7397, 0.4625, 0.9249, 0.5375, 0.9249, 0.5375, 0.8899, 0.4625, 0.8899, 0.9221, 0.5916, 0.9221, 0.4454, 0.8856, 0.4454, 0.8856, 0.5916, 0.1548, 0.8879, 0.3067, 0.8879, 0.3067, 0.8529, 0.1548, 0.8529, 0.9605, 0.6657, 0.9605, 0.5936, 0.9241, 0.5936, 0.9241, 0.6657, 0.3856, 0.9249, 0.4605, 0.9249, 0.4605, 0.8899, 0.3856, 0.8899, 0.8836, 0.8879, 0.8836, 0.7417, 0.8472, 0.7417, 0.8472, 0.8879, 0.4625, 0.8879, 0.6144, 0.8879, 0.6144, 0.8529, 0.4625, 0.8529, 0.2298, 0.001001, 0.1548, 0.001001, 0.1548, 0.1471, 0.2298, 0.1471, 0.1528, 0.2212, 0.1528, 0.1491, 0.001001, 0.1491, 0.001001, 0.2212, 0.1528, 0.1471, 0.1528, 0.001001, 0.07792, 0.001001, 0.07792, 0.1471, 0.1548, 0.5175, 0.3067, 0.5175, 0.3067, 0.4454, 0.1548, 0.4454, 0.9605, 0.1491, 0.9241, 0.1491, 0.9241, 0.2953, 0.9605, 0.2953, 0.3836, 0.9249, 0.3836, 0.8899, 0.3087, 0.8899, 0.3087, 0.9249, 0.9605, 0.2973, 0.9241, 0.2973, 0.9241, 0.4434, 0.9605, 0.4434, 0.1548, 0.9249, 0.3067, 0.9249, 0.3067, 0.8899, 0.1548, 0.8899, 0.9605, 0.4454, 0.9241, 0.4454, 0.9241, 0.5916, 0.9605, 0.5916, 0.1528, 0.9249, 0.1528, 0.8899, 0.001001, 0.8899, 0.001001, 0.9249, 0.3067, 0.1471, 0.3067, 0.001001, 0.2318, 0.001001, 0.2318, 0.1471, 0.4605, 0.8879, 0.4605, 0.8529, 0.3087, 0.8529, 0.3087, 0.8879, 0.9221, 0.2973, 0.8856, 0.2973, 0.8856, 0.4434, 0.9221, 0.4434, 0.7682, 0.8509, 0.7682, 0.8158, 0.6164, 0.8158, 0.6164, 0.8509, 0.9605, 0.7417, 0.9241, 0.7417, 0.9241, 0.8138, 0.9605, 0.8138, 0.1528, 0.2953, 0.1528, 0.2232, 0.001001, 0.2232, 0.001001, 0.2953, 0.9221, 0.001001, 0.8856, 0.001001, 0.8856, 0.1471, 0.9221, 0.1471, 0.6913, 0.9249, 0.6913, 0.8899, 0.6164, 0.8899, 0.6164, 0.9249, 0.8836, 0.4454, 0.8472, 0.4454, 0.8472, 0.5916, 0.8836, 0.5916, 0.07592, 0.8158, 0.001001, 0.8158, 0.001001, 0.8879, 0.07592, 0.8879, 0.9221, 0.9249, 0.9221, 0.8899, 0.8472, 0.8899, 0.8472, 0.9249, 0.8836, 0.1471, 0.8836, 0.001001, 0.8472, 0.001001, 0.8472, 0.1471, 0.001001, 0.962, 0.07592, 0.962, 0.07592, 0.9269, 0.001001, 0.9269, 0.8067, 0.2953, 0.8067, 0.1491, 0.7702, 0.1491, 0.7702, 0.2953, 0.1528, 0.5175, 0.1528, 0.4454, 0.001001, 0.4454, 0.001001, 0.5175, 0.999, 0.1471, 0.999, 0.07508, 0.9625, 0.07508, 0.9625, 0.1471, 0.2318, 0.962, 0.3067, 0.962, 0.3067, 0.9269, 0.2318, 0.9269, 0.7682, 0.5916, 0.7682, 0.4454, 0.7318, 0.4454, 0.7318, 0.5916, 0.3087, 0.7027, 0.4605, 0.7027, 0.4605, 0.6677, 0.3087, 0.6677, 0.07592, 0.001001, 0.001001, 0.001001, 0.001001, 0.1471, 0.07592, 0.1471, 0.4625, 0.962, 0.5375, 0.962, 0.5375, 0.9269, 0.4625, 0.9269, 0.7298, 0.5916, 0.7298, 0.4454, 0.6933, 0.4454, 0.6933, 0.5916, 0.6164, 0.962, 0.6913, 0.962, 0.6913, 0.9269, 0.6164, 0.9269, 0.7298, 0.2953, 0.7298, 0.1491, 0.6933, 0.1491, 0.6933, 0.2953, 0.4625, 0.6657, 0.6144, 0.6657, 0.6144, 0.6306, 0.4625, 0.6306, 0.6528, 0.6657, 0.6528, 0.5195, 0.6164, 0.5195, 0.6164, 0.6657, 0.8472, 0.962, 0.9221, 0.962, 0.9221, 0.9269, 0.8472, 0.9269, 0.6144, 0.1471, 0.6144, 0.001001, 0.5395, 0.001001, 0.5395, 0.1471, 0.4605, 0.5916, 0.4605, 0.5195, 0.3087, 0.5195, 0.3087, 0.5916, 0.6913, 0.1491, 0.6164, 0.1491, 0.6164, 0.2212, 0.6913, 0.2212, 0.6164, 0.7417, 0.6903, 0.7417, 0.6164, 0.8128, 0.5375, 0.2232, 0.4625, 0.2232, 0.4625, 0.3694, 0.5375, 0.3694, 0.6144, 0.2212, 0.6144, 0.1491, 0.4625, 0.1491, 0.4625, 0.2212, 0.1528, 0.6677, 0.07792, 0.6677, 0.07792, 0.7397, 0.1528, 0.7397, 0.6913, 0.6677, 0.6164, 0.6677, 0.6164, 0.7397, 0.6913, 0.7397, 0.4605, 0.2212, 0.4605, 0.07508, 0.3856, 0.07508, 0.3856, 0.2212, 0.7702, 0.8158, 0.7702, 0.8869, 0.8442, 0.8158, 0.5375, 0.7047, 0.4625, 0.7047, 0.4625, 0.7768, 0.5375, 0.7768, 0.001001, 0.4434, 0.1528, 0.4434, 0.1528, 0.3714, 0.001001, 0.3714])
me_xcrossmesh.materials.append(mat_material)
me_xcrossmesh.use_remesh_preserve_volume = False
me_xcrossmesh.use_remesh_preserve_attributes = False
me_xcrossmesh.use_mirror_vertex_groups = False
me_xcrossmesh.update()
me_wallcornermesh = bpy.data.meshes.new('WallCornerMESH')
me_wallcornermesh.from_pydata([(-3.5, -3.5, 5.0), (-3.5, 3.5, 5.0), (-2.247, 2.247, 1.667), (-2.247, -3.5, 1.667), (-2.061, 2.061, 1.439), (-2.061, -3.5, 1.439), (-2.386, 2.386, 1.926), (-2.386, -3.5, 1.926), (-1.833, 1.833, 1.253), (-1.833, -3.5, 1.253), (-1.0, 1.0, 1.0), (-1.0, -3.5, 1.0), (-1.293, 1.293, 1.029), (-1.293, -3.5, 1.029), (-2.471, 2.471, 2.207), (-2.471, -3.5, 2.207), (-1.574, 1.574, 1.114), (-1.574, -3.5, 1.114), (-2.5, -3.5, 5.0), (3.5, 3.5, 5.0), (3.5, 1.0, 1.0), (3.5, 1.293, 1.029), (3.5, 1.574, 1.114), (3.5, 2.386, 1.926), (3.5, 2.471, 2.207), (3.5, 2.247, 1.667), (3.5, 2.5, 5.0), (-2.5, 2.5, 5.0), (3.5, 2.061, 1.439), (3.5, 1.833, 1.253), (-3.5, -3.5, 0.0), (-3.5, 3.5, 0.0), (3.5, 3.5, 0.0), (-2.247, -3.5, -7.451e-08), (-2.061, -3.5, -7.823e-08), (-2.386, -3.5, -8.941e-08), (-1.833, -3.5, -7.451e-08), (-1.0, -3.5, -8.941e-08), (-1.293, -3.5, -8.941e-08), (-2.471, -3.5, -5.96e-08), (-1.574, -3.5, -8.941e-08), (-3.5, -3.5, 2.5), (3.5, 1.0, -8.941e-08), (3.5, 1.293, -8.941e-08), (3.5, 1.574, -8.941e-08), (3.5, 2.386, -8.941e-08), (3.5, 2.471, -5.96e-08), (3.5, 2.247, -7.451e-08), (3.5, 2.061, -7.823e-08), (3.5, 1.833, -7.451e-08), (3.5, 3.5, 2.5), (3.5, -3.5, 1.0), (3.5, -3.5, 0.0)], [], [(27, 1, 0, 18), (12, 13, 11, 10), (8, 9, 17, 16), (4, 5, 9, 8), (6, 7, 3, 2), (27, 18, 15, 14), (16, 17, 13, 12), (14, 15, 7, 6), (2, 3, 5, 4), (14, 24, 26, 27), (4, 28, 25, 2), (2, 25, 23, 6), (10, 20, 21, 12), (8, 29, 28, 4), (16, 22, 29, 8), (6, 23, 24, 14), (12, 21, 22, 16), (1, 27, 26, 19), (1, 19, 50, 32, 31), (0, 1, 31, 30, 41), (7, 15, 39, 35), (11, 13, 38, 37), (17, 9, 36, 40), (3, 7, 35, 33), (9, 5, 34, 36), (5, 3, 33, 34), (13, 17, 40, 38), (0, 41, 15, 18), (15, 41, 30, 39), (24, 23, 45, 46), (25, 28, 48, 47), (23, 25, 47, 45), (28, 29, 49, 48), (21, 20, 42, 43), (29, 22, 44, 49), (22, 21, 43, 44), (24, 50, 19, 26), (50, 24, 46, 32), (51, 20, 10, 11), (11, 37, 52, 51), (20, 51, 52, 42)])
_uv = me_wallcornermesh.uv_layers.new(name='UVMap')
_uv.uv.foreach_set('vector', [0.8172, 0.001001, 0.7283, 0.001001, 0.7283, 0.3626, 0.8172, 0.3626, 0.001001, 0.9081, 0.3626, 0.9081, 0.3626, 0.8646, 0.001001, 0.8646, 0.9535, 0.7263, 0.9535, 0.3646, 0.9101, 0.3646, 0.9101, 0.7263, 0.3646, 0.8626, 0.7263, 0.8626, 0.7263, 0.8192, 0.3646, 0.8192, 0.8626, 0.7263, 0.8626, 0.3646, 0.8192, 0.3646, 0.8192, 0.7263, 0.3646, 0.5445, 0.7263, 0.5445, 0.7263, 0.3646, 0.3646, 0.3646, 0.8172, 0.7263, 0.8172, 0.3646, 0.7737, 0.3646, 0.7737, 0.7263, 0.3646, 0.7717, 0.7263, 0.7717, 0.7263, 0.7283, 0.3646, 0.7283, 0.7717, 0.7263, 0.7717, 0.3646, 0.7283, 0.3646, 0.7283, 0.7263, 0.3646, 0.7263, 0.7263, 0.7263, 0.7263, 0.5465, 0.3646, 0.5465, 0.8626, 0.3626, 0.8626, 0.001001, 0.8192, 0.001001, 0.8192, 0.3626, 0.001001, 0.9535, 0.3626, 0.9535, 0.3626, 0.9101, 0.001001, 0.9101, 0.9081, 0.3626, 0.9081, 0.001001, 0.8646, 0.001001, 0.8646, 0.3626, 0.3646, 0.8172, 0.7263, 0.8172, 0.7263, 0.7737, 0.3646, 0.7737, 0.9081, 0.7263, 0.9081, 0.3646, 0.8646, 0.3646, 0.8646, 0.7263, 0.001001, 0.8626, 0.3626, 0.8626, 0.3626, 0.8192, 0.001001, 0.8192, 0.9535, 0.3626, 0.9535, 0.001001, 0.9101, 0.001001, 0.9101, 0.3626, 0.3626, 0.8172, 0.3626, 0.7283, 0.001001, 0.7283, 0.001001, 0.8172, 0.3626, 0.3646, 0.3626, 0.7263, 0.1818, 0.7263, 0.001001, 0.7263, 0.001001, 0.3646, 0.3626, 0.3626, 0.001001, 0.3626, 0.001001, 0.001001, 0.3626, 0.001001, 0.3626, 0.1818, 0.999, 0.3646, 0.9555, 0.3646, 0.9555, 0.4535, 0.999, 0.4535, 0.1354, 0.9555, 0.09191, 0.9555, 0.09191, 0.999, 0.1354, 0.999, 0.9081, 0.9535, 0.9081, 0.9101, 0.8192, 0.9101, 0.8192, 0.9535, 0.9535, 0.8192, 0.9101, 0.8192, 0.9101, 0.9081, 0.9535, 0.9081, 0.9081, 0.7717, 0.9081, 0.7283, 0.8192, 0.7283, 0.8192, 0.7717, 0.9535, 0.7283, 0.9101, 0.7283, 0.9101, 0.8172, 0.9535, 0.8172, 0.9535, 0.9101, 0.9101, 0.9101, 0.9101, 0.9535, 0.9535, 0.9535, 0.3646, 0.9535, 0.5445, 0.9535, 0.5445, 0.9101, 0.3646, 0.9101, 0.8172, 0.7283, 0.7737, 0.7283, 0.7737, 0.9081, 0.8172, 0.9081, 0.9081, 0.8172, 0.9081, 0.7737, 0.8192, 0.7737, 0.8192, 0.8172, 0.8626, 0.8192, 0.8192, 0.8192, 0.8192, 0.9081, 0.8626, 0.9081, 0.8172, 0.9535, 0.8172, 0.9101, 0.7283, 0.9101, 0.7283, 0.9535, 0.9081, 0.8192, 0.8646, 0.8192, 0.8646, 0.9081, 0.9081, 0.9081, 0.1808, 0.9555, 0.1374, 0.9555, 0.1374, 0.999, 0.1808, 0.999, 0.08991, 0.999, 0.08991, 0.9555, 0.001001, 0.9555, 0.001001, 0.999, 0.2263, 0.9555, 0.1828, 0.9555, 0.1828, 0.999, 0.2263, 0.999, 0.7717, 0.7283, 0.7283, 0.7283, 0.7283, 0.9081, 0.7717, 0.9081, 0.7263, 0.9535, 0.7263, 0.9101, 0.5465, 0.9101, 0.5465, 0.9535, 0.7263, 0.001001, 0.3646, 0.001001, 0.3646, 0.3626, 0.7263, 0.3626, 0.999, 0.001001, 0.9555, 0.001001, 0.9555, 0.3626, 0.999, 0.3626, 0.3646, 0.9081, 0.7263, 0.9081, 0.7263, 0.8646, 0.3646, 0.8646])
me_wallcornermesh.materials.append(mat_material)
me_wallcornermesh.use_remesh_preserve_volume = False
me_wallcornermesh.use_remesh_preserve_attributes = False
me_wallcornermesh.use_mirror_vertex_groups = False
me_wallcornermesh.update()
me_wallmesh = bpy.data.meshes.new('WallMesh')
me_wallmesh.from_pydata([(3.5, 3.5, 0.0), (3.5, -3.5, 0.0), (-3.5, -3.5, 0.0), (-3.5, 3.5, 0.0), (3.5, 3.5, 1.0), (3.5, -3.5, 1.0), (-3.5, -3.5, 5.0), (-3.5, 3.5, 5.0), (-2.247, 3.5, 1.667), (-2.247, -3.5, 1.667), (-2.061, 3.5, 1.439), (-2.061, -3.5, 1.439), (-2.386, 3.5, 1.926), (-2.386, -3.5, 1.926), (-1.833, 3.5, 1.253), (-1.833, -3.5, 1.253), (-1.0, 3.5, 1.0), (-1.0, -3.5, 1.0), (-1.293, 3.5, 1.029), (-1.293, -3.5, 1.029), (-2.471, -3.5, 2.207), (-2.471, 3.5, 2.207), (-3.5, -3.5, 2.207), (-1.574, 3.5, 1.114), (-1.574, -3.5, 1.114), (-2.5, 3.5, 5.0), (-2.5, -3.5, 5.0), (-3.5, 3.5, 2.207), (-1.0, 3.5, 0.0), (-1.0, -3.5, 0.0)], [], [(0, 1, 29, 2, 3, 28), (25, 7, 6, 26), (0, 4, 5, 1), (2, 22, 6, 7, 27, 3), (18, 19, 17, 16), (14, 15, 24, 23), (6, 22, 20, 26), (7, 25, 21, 27), (10, 11, 15, 14), (12, 13, 9, 8), (25, 26, 20, 21), (4, 0, 28, 16), (23, 24, 19, 18), (5, 17, 29, 1), (21, 20, 13, 12), (4, 16, 17, 5), (8, 9, 11, 10)])
me_wallmesh.materials.append(mat_material)
me_wallmesh.use_remesh_preserve_volume = False
me_wallmesh.use_remesh_preserve_attributes = False
me_wallmesh.use_mirror_vertex_groups = False
me_wallmesh.update()
me_wallopeningmesh = bpy.data.meshes.new('WallOpeningMESH')
me_wallopeningmesh.from_pydata([(-1.0, -3.5, 1.0), (-3.5, -2.386, -8.941e-08), (-1.0, -1.0, 1.0), (-1.293, -1.293, 1.029), (-1.293, -3.5, 1.029), (-1.574, -1.574, 1.114), (-1.574, -3.5, 1.114), (-2.386, -3.5, 1.926), (-2.386, -2.386, 1.926), (-2.471, -3.5, 2.207), (-2.471, -2.471, 2.207), (-2.247, -2.247, 1.667), (-2.247, -3.5, 1.667), (-2.5, -3.5, 5.0), (-1.833, -1.833, 1.253), (-2.061, -3.5, 1.439), (-1.833, -3.5, 1.253), (-3.5, -3.5, 5.0), (-3.5, -2.247, 1.667), (-2.061, -2.061, 1.439), (-3.5, -2.061, 1.439), (-3.5, -2.386, 1.926), (-3.5, -1.833, 1.253), (-3.5, -1.0, 1.0), (-3.5, -1.293, 1.029), (-3.5, -2.471, 2.207), (-3.5, -1.574, 1.114), (-3.5, -2.5, 5.0), (-2.5, -2.5, 5.0), (-3.5, -2.247, -7.451e-08), (-3.5, -2.061, -7.823e-08), (-3.5, -1.833, -7.451e-08), (-1.0, -3.5, -1.49e-07), (-1.293, -3.5, -1.49e-07), (-1.574, -3.5, -1.49e-07), (-2.386, -3.5, -1.49e-07), (-2.471, -3.5, -1.192e-07), (-2.247, -3.5, -1.341e-07), (-2.061, -3.5, -1.341e-07), (-1.833, -3.5, -1.341e-07), (-3.5, -1.0, -8.941e-08), (-3.5, -1.293, -8.941e-08), (-3.5, -2.471, -5.96e-08), (-3.5, -1.574, -8.941e-08), (-3.5, -3.5, 0.0), (-3.5, -3.5, 2.207), (1.0, -1.0, 1.0), (1.0, -3.5, 1.0), (1.293, -1.293, 1.029), (1.293, -3.5, 1.029), (1.574, -1.574, 1.114), (1.574, -3.5, 1.114), (2.386, -3.5, 1.926), (2.386, -2.386, 1.926), (2.471, -3.5, 2.207), (2.471, -2.471, 2.207), (2.247, -2.247, 1.667), (2.247, -3.5, 1.667), (2.5, -3.5, 5.0), (1.833, -1.833, 1.253), (2.061, -3.5, 1.439), (1.833, -3.5, 1.253), (3.5, -3.5, 5.0), (3.5, -2.247, 1.667), (2.061, -2.061, 1.439), (3.5, -2.061, 1.439), (3.5, -2.386, 1.926), (3.5, -1.833, 1.253), (3.5, -1.0, 1.0), (3.5, -1.293, 1.029), (3.5, -2.471, 2.207), (3.5, -1.574, 1.114), (3.5, -2.5, 5.0), (2.5, -2.5, 5.0), (2.471, -3.5, -1.192e-07), (1.574, -3.5, -1.49e-07), (2.386, -3.5, -1.49e-07), (1.0, -3.5, -1.49e-07), (1.293, -3.5, -1.49e-07), (3.5, -3.5, 0.0), (3.5, -2.247, -5.96e-08), (3.5, -2.061, -5.96e-08), (3.5, -2.386, -5.96e-08), (3.5, -1.833, -5.96e-08), (3.5, -1.0, -1.192e-07), (3.5, -1.293, -1.192e-07), (3.5, -3.5, 2.207), (3.5, -2.471, -6.333e-08), (3.5, -1.574, -1.192e-07), (2.247, -3.5, -1.341e-07), (2.061, -3.5, -1.341e-07), (1.833, -3.5, -1.341e-07), (2.384e-07, 1.0, 1.0), (3.5, 1.0, 1.0), (2.384e-07, -7.153e-07, 1.0), (-3.5, 1.0, 1.0), (-3.5, 3.5, 0.0), (3.5, 3.5, 0.0), (3.5, 1.0, -1.192e-07), (3.5, 3.5, 1.0), (-3.5, 1.0, -8.941e-08), (-3.5, 3.5, 1.0), (7.153e-07, 3.5, 0.0), (7.153e-07, 3.5, 1.0), (-2.384e-07, -3.5, 1.0), (-2.384e-07, -3.5, -1.49e-07), (2.384e-07, -1.0, 1.0), (-3.5, -2.384e-07, 1.0), (-3.5, -2.384e-07, -8.941e-08), (3.5, -2.384e-07, -1.192e-07), (3.5, -2.384e-07, 1.0)], [], [(19, 11, 12, 15), (11, 8, 7, 12), (2, 3, 4, 0), (19, 15, 16, 14), (5, 14, 16, 6), (3, 5, 6, 4), (28, 10, 25, 27), (3, 2, 23, 24), (14, 5, 26, 22), (19, 14, 22, 20), (8, 11, 18, 21), (28, 13, 9, 10), (5, 3, 24, 26), (10, 8, 21, 25), (11, 19, 20, 18), (13, 28, 27, 17), (8, 10, 9, 7), (15, 12, 37, 38), (0, 4, 33, 32), (16, 15, 38, 39), (12, 7, 35, 37), (4, 6, 34, 33), (7, 9, 36, 35), (6, 16, 39, 34), (22, 26, 43, 31), (21, 18, 29, 1), (18, 20, 30, 29), (24, 23, 40, 41), (26, 24, 41, 43), (25, 21, 1, 42), (20, 22, 31, 30), (9, 13, 17, 45), (36, 9, 45, 44), (25, 45, 17, 27), (42, 44, 45, 25), (64, 60, 57, 56), (56, 57, 52, 53), (46, 47, 49, 48), (64, 59, 61, 60), (50, 51, 61, 59), (48, 49, 51, 50), (73, 72, 70, 55), (48, 69, 68, 46), (59, 67, 71, 50), (64, 65, 67, 59), (53, 66, 63, 56), (73, 55, 54, 58), (50, 71, 69, 48), (55, 70, 66, 53), (56, 63, 65, 64), (58, 62, 72, 73), (53, 52, 54, 55), (63, 66, 82, 80), (71, 67, 83, 88), (65, 63, 80, 81), (70, 72, 62, 86), (68, 69, 85, 84), (69, 71, 88, 85), (66, 70, 87, 82), (67, 65, 81, 83), (86, 79, 87, 70), (51, 49, 78, 75), (54, 52, 76, 74), (61, 51, 75, 91), (57, 60, 90, 89), (60, 61, 91, 90), (52, 57, 89, 76), (49, 47, 77, 78), (54, 86, 62, 58), (79, 86, 54, 74), (102, 103, 99, 97), (99, 93, 98, 97), (92, 93, 99, 103), (103, 101, 95, 92), (95, 101, 96, 100), (96, 101, 103, 102), (92, 95, 107, 94), (40, 23, 107, 108), (100, 108, 107, 95), (106, 94, 2), (23, 2, 94, 107), (2, 0, 104, 106), (32, 105, 104, 0), (77, 47, 104, 105), (46, 106, 104, 47), (106, 46, 94), (93, 110, 109, 98), (68, 84, 109, 110), (68, 110, 94, 46), (92, 94, 110, 93)])
_uv = me_wallopeningmesh.uv_layers.new(name='UVMap')
_uv.uv.foreach_set('vector', [0.9365, 0.501, 0.876, 0.501, 0.876, 0.624, 0.9365, 0.624, 0.874, 0.874, 0.874, 0.8135, 0.751, 0.8135, 0.751, 0.874, 0.4365, 0.001001, 0.376, 0.001001, 0.376, 0.249, 0.4365, 0.249, 0.751, 0.8115, 0.874, 0.8115, 0.874, 0.751, 0.751, 0.751, 0.874, 0.251, 0.8135, 0.251, 0.8135, 0.374, 0.874, 0.374, 0.624, 0.874, 0.624, 0.8135, 0.501, 0.8135, 0.501, 0.874, 0.499, 0.249, 0.499, 0.001001, 0.4385, 0.001001, 0.4385, 0.249, 0.499, 0.499, 0.499, 0.4385, 0.251, 0.4385, 0.251, 0.499, 0.874, 0.126, 0.8135, 0.126, 0.8135, 0.249, 0.874, 0.249, 0.374, 0.874, 0.374, 0.8135, 0.251, 0.8135, 0.251, 0.874, 0.8115, 0.376, 0.751, 0.376, 0.751, 0.499, 0.8115, 0.499, 0.499, 0.624, 0.499, 0.5635, 0.251, 0.5635, 0.251, 0.624, 0.8115, 0.251, 0.751, 0.251, 0.751, 0.374, 0.8115, 0.374, 0.999, 0.3135, 0.9385, 0.3135, 0.9385, 0.374, 0.999, 0.374, 0.624, 0.8115, 0.624, 0.751, 0.501, 0.751, 0.501, 0.8115, 0.999, 0.251, 0.9385, 0.251, 0.9385, 0.3115, 0.999, 0.3115, 0.999, 0.1885, 0.9385, 0.1885, 0.9385, 0.249, 0.999, 0.249, 0.749, 0.626, 0.6885, 0.626, 0.6885, 0.749, 0.749, 0.749, 0.999, 0.0635, 0.9385, 0.0635, 0.9385, 0.124, 0.999, 0.124, 0.124, 0.8115, 0.124, 0.751, 0.001001, 0.751, 0.001001, 0.8115, 0.749, 0.501, 0.6885, 0.501, 0.6885, 0.624, 0.749, 0.624, 0.124, 0.9385, 0.0635, 0.9385, 0.0635, 0.999, 0.124, 0.999, 0.499, 0.749, 0.499, 0.6885, 0.376, 0.6885, 0.376, 0.749, 0.6865, 0.5635, 0.626, 0.5635, 0.626, 0.6865, 0.6865, 0.6865, 0.6865, 0.5615, 0.6865, 0.501, 0.5635, 0.501, 0.5635, 0.5615, 0.624, 0.5635, 0.5635, 0.5635, 0.5635, 0.6865, 0.624, 0.6865, 0.374, 0.749, 0.374, 0.6885, 0.251, 0.6885, 0.251, 0.749, 0.9365, 0.876, 0.876, 0.876, 0.876, 0.9365, 0.9365, 0.9365, 0.874, 0.876, 0.8135, 0.876, 0.8135, 0.9365, 0.874, 0.9365, 0.874, 0.626, 0.8135, 0.626, 0.8135, 0.749, 0.874, 0.749, 0.6865, 0.749, 0.6865, 0.6885, 0.5635, 0.6885, 0.5635, 0.749, 0.6865, 0.499, 0.6865, 0.251, 0.626, 0.251, 0.626, 0.499, 0.126, 0.8115, 0.249, 0.8115, 0.249, 0.751, 0.126, 0.751, 0.624, 0.251, 0.5635, 0.251, 0.5635, 0.499, 0.624, 0.499, 0.374, 0.8115, 0.374, 0.751, 0.251, 0.751, 0.251, 0.8115, 0.8115, 0.124, 0.8115, 0.001001, 0.751, 0.001001, 0.751, 0.124, 0.376, 0.8115, 0.499, 0.8115, 0.499, 0.751, 0.376, 0.751, 0.5615, 0.499, 0.5615, 0.251, 0.501, 0.251, 0.501, 0.499, 0.749, 0.8115, 0.749, 0.751, 0.626, 0.751, 0.626, 0.8115, 0.8115, 0.249, 0.8115, 0.126, 0.751, 0.126, 0.751, 0.249, 0.001001, 0.874, 0.124, 0.874, 0.124, 0.8135, 0.001001, 0.8135, 0.5615, 0.001001, 0.501, 0.001001, 0.501, 0.249, 0.5615, 0.249, 0.001001, 0.624, 0.249, 0.624, 0.249, 0.5635, 0.001001, 0.5635, 0.8115, 0.624, 0.8115, 0.501, 0.751, 0.501, 0.751, 0.624, 0.126, 0.874, 0.249, 0.874, 0.249, 0.8135, 0.126, 0.8135, 0.8115, 0.749, 0.8115, 0.626, 0.751, 0.626, 0.751, 0.749, 0.251, 0.5615, 0.499, 0.5615, 0.499, 0.501, 0.251, 0.501, 0.874, 0.124, 0.874, 0.001001, 0.8135, 0.001001, 0.8135, 0.124, 0.9365, 0.8135, 0.876, 0.8135, 0.876, 0.874, 0.9365, 0.874, 0.376, 0.874, 0.499, 0.874, 0.499, 0.8135, 0.376, 0.8135, 0.8115, 0.876, 0.751, 0.876, 0.751, 0.9365, 0.8115, 0.9365, 0.9365, 0.751, 0.876, 0.751, 0.876, 0.8115, 0.9365, 0.8115, 0.874, 0.376, 0.8135, 0.376, 0.8135, 0.499, 0.874, 0.499, 0.749, 0.874, 0.749, 0.8135, 0.626, 0.8135, 0.626, 0.874, 0.874, 0.501, 0.8135, 0.501, 0.8135, 0.624, 0.874, 0.624, 0.251, 0.4365, 0.499, 0.4365, 0.499, 0.376, 0.251, 0.376, 0.9365, 0.6885, 0.876, 0.6885, 0.876, 0.749, 0.9365, 0.749, 0.749, 0.876, 0.6885, 0.876, 0.6885, 0.9365, 0.749, 0.9365, 0.9365, 0.001001, 0.876, 0.001001, 0.876, 0.124, 0.9365, 0.124, 0.124, 0.9365, 0.124, 0.876, 0.001001, 0.876, 0.001001, 0.9365, 0.9365, 0.249, 0.9365, 0.126, 0.876, 0.126, 0.876, 0.249, 0.6865, 0.876, 0.626, 0.876, 0.626, 0.9365, 0.6865, 0.9365, 0.374, 0.9365, 0.374, 0.876, 0.251, 0.876, 0.251, 0.9365, 0.9365, 0.251, 0.876, 0.251, 0.876, 0.374, 0.9365, 0.374, 0.499, 0.9365, 0.499, 0.876, 0.376, 0.876, 0.376, 0.9365, 0.9365, 0.376, 0.876, 0.376, 0.876, 0.499, 0.9365, 0.499, 0.624, 0.9365, 0.624, 0.876, 0.501, 0.876, 0.501, 0.9365, 0.9365, 0.626, 0.876, 0.626, 0.876, 0.6865, 0.9365, 0.6865, 0.749, 0.251, 0.6885, 0.251, 0.6885, 0.499, 0.749, 0.499, 0.126, 0.9365, 0.249, 0.9365, 0.249, 0.876, 0.126, 0.876, 0.749, 0.001001, 0.6885, 0.001001, 0.6885, 0.249, 0.749, 0.249, 0.001001, 0.5615, 0.249, 0.5615, 0.249, 0.501, 0.001001, 0.501, 0.249, 0.251, 0.001001, 0.251, 0.001001, 0.499, 0.249, 0.499, 0.249, 0.001001, 0.001001, 0.001001, 0.001001, 0.249, 0.249, 0.249, 0.624, 0.249, 0.624, 0.001001, 0.5635, 0.001001, 0.5635, 0.249, 0.249, 0.749, 0.249, 0.6885, 0.001001, 0.6885, 0.001001, 0.749, 0.5615, 0.749, 0.5615, 0.501, 0.501, 0.501, 0.501, 0.749, 0.999, 0.001001, 0.9385, 0.001001, 0.9385, 0.0615, 0.999, 0.0615, 0.0615, 0.9385, 0.001001, 0.9385, 0.001001, 0.999, 0.0615, 0.999, 0.374, 0.999, 0.3145, 0.999, 0.374, 0.9395, 0.251, 0.374, 0.499, 0.374, 0.499, 0.251, 0.251, 0.251, 0.6865, 0.249, 0.6865, 0.001001, 0.626, 0.001001, 0.626, 0.249, 0.999, 0.126, 0.9385, 0.126, 0.9385, 0.1865, 0.999, 0.1865, 0.1865, 0.9385, 0.126, 0.9385, 0.126, 0.999, 0.1865, 0.999, 0.499, 0.6865, 0.499, 0.626, 0.251, 0.626, 0.251, 0.6865, 0.3135, 0.9385, 0.3135, 0.998, 0.373, 0.9385, 0.249, 0.9385, 0.1885, 0.9385, 0.1885, 0.999, 0.249, 0.999, 0.3115, 0.9385, 0.251, 0.9385, 0.251, 0.999, 0.3115, 0.999, 0.374, 0.001001, 0.251, 0.001001, 0.251, 0.249, 0.374, 0.249, 0.249, 0.6865, 0.249, 0.626, 0.001001, 0.626, 0.001001, 0.6865])
me_wallopeningmesh.materials.append(mat_material)
me_wallopeningmesh.use_remesh_preserve_volume = False
me_wallopeningmesh.use_remesh_preserve_attributes = False
me_wallopeningmesh.use_mirror_vertex_groups = False
me_wallopeningmesh.update()
me_turnmesh = bpy.data.meshes.new('TurnMesh')
me_turnmesh.from_pydata([(-3.5, -3.5, 5.0), (-3.5, 3.5, 5.0), (-2.247, 2.247, 1.667), (-2.247, -3.5, 1.667), (-2.061, 2.061, 1.439), (-2.061, -3.5, 1.439), (-2.386, 2.386, 1.926), (-2.386, -3.5, 1.926), (-1.833, 1.833, 1.253), (-1.833, -3.5, 1.253), (-1.0, 1.0, 1.0), (-1.0, -3.5, 1.0), (-1.293, 1.293, 1.029), (-1.293, -3.5, 1.029), (-2.471, 2.471, 2.207), (-2.471, -3.5, 2.207), (-1.574, 1.574, 1.114), (-1.574, -3.5, 1.114), (-2.5, -3.5, 5.0), (3.5, 3.5, 5.0), (3.5, 1.0, 1.0), (3.5, 1.293, 1.029), (3.5, 1.574, 1.114), (3.5, 2.386, 1.926), (3.5, 2.471, 2.207), (3.5, 2.247, 1.667), (3.5, 2.5, 5.0), (-2.5, 2.5, 5.0), (3.5, 2.061, 1.439), (3.5, 1.833, 1.253), (-3.5, -3.5, 0.0), (-3.5, 3.5, 0.0), (3.5, 3.5, 0.0), (-2.247, -3.5, -7.451e-08), (-2.061, -3.5, -7.823e-08), (-2.386, -3.5, -8.941e-08), (-1.833, -3.5, -7.451e-08), (-1.0, -3.5, -8.941e-08), (-1.293, -3.5, -8.941e-08), (-2.471, -3.5, -5.96e-08), (-1.574, -3.5, -8.941e-08), (-3.5, -3.5, 2.5), (3.5, 1.0, -8.941e-08), (3.5, 1.293, -8.941e-08), (3.5, 1.574, -8.941e-08), (3.5, 2.386, -8.941e-08), (3.5, 2.471, -5.96e-08), (3.5, 2.247, -7.451e-08), (3.5, 2.061, -7.823e-08), (3.5, 1.833, -7.451e-08), (3.5, 3.5, 2.5), (1.0, -1.0, 1.0), (1.0, -3.5, 1.0), (1.293, -1.293, 1.029), (1.293, -3.5, 1.029), (1.574, -1.574, 1.114), (1.574, -3.5, 1.114), (2.386, -3.5, 1.926), (2.386, -2.386, 1.926), (2.471, -3.5, 2.207), (2.247, -2.247, 1.667), (2.247, -3.5, 1.667), (2.5, -3.5, 5.0), (1.833, -1.833, 1.253), (2.061, -3.5, 1.439), (1.833, -3.5, 1.253), (3.5, -3.5, 5.0), (2.471, -2.471, 2.207), (3.5, -2.247, 1.667), (2.061, -2.061, 1.439), (3.5, -2.061, 1.439), (3.5, -2.386, 1.926), (3.5, -1.833, 1.253), (3.5, -1.0, 1.0), (3.5, -1.293, 1.029), (3.5, -2.471, 2.207), (3.5, -1.574, 1.114), (3.5, -2.5, 5.0), (2.5, -2.5, 5.0), (3.5, -3.5, 0.0), (3.5, -3.5, 2.5), (1.0, -3.5, -8.941e-08), (1.293, -3.5, -8.941e-08), (1.574, -3.5, -8.941e-08), (2.386, -3.5, -8.941e-08), (2.471, -3.5, -5.96e-08), (2.247, -3.5, -7.451e-08), (2.061, -3.5, -7.823e-08), (1.833, -3.5, -7.451e-08), (3.5, -2.247, -7.451e-08), (3.5, -2.061, -7.823e-08), (3.5, -2.386, -8.941e-08), (3.5, -1.833, -7.451e-08), (3.5, -1.0, -8.941e-08), (3.5, -1.293, -8.941e-08), (3.5, -2.471, -5.96e-08), (3.5, -1.574, -8.941e-08)], [], [(27, 1, 0, 18), (12, 13, 11, 10), (8, 9, 17, 16), (4, 5, 9, 8), (6, 7, 3, 2), (27, 18, 15, 14), (16, 17, 13, 12), (14, 15, 7, 6), (2, 3, 5, 4), (14, 24, 26, 27), (4, 28, 25, 2), (2, 25, 23, 6), (10, 20, 21, 12), (8, 29, 28, 4), (16, 22, 29, 8), (6, 23, 24, 14), (12, 21, 22, 16), (1, 27, 26, 19), (1, 19, 50, 32, 31), (0, 1, 31, 30, 41), (7, 15, 39, 35), (11, 13, 38, 37), (17, 9, 36, 40), (3, 7, 35, 33), (9, 5, 34, 36), (5, 3, 33, 34), (13, 17, 40, 38), (0, 41, 15, 18), (15, 41, 30, 39), (24, 23, 45, 46), (25, 28, 48, 47), (23, 25, 47, 45), (28, 29, 49, 48), (21, 20, 42, 43), (29, 22, 44, 49), (22, 21, 43, 44), (24, 50, 19, 26), (50, 24, 46, 32), (69, 64, 61, 60), (60, 61, 57, 58), (51, 52, 54, 53), (69, 63, 65, 64), (55, 56, 65, 63), (58, 57, 59, 67), (53, 54, 56, 55), (78, 77, 75, 67), (53, 74, 73, 51), (63, 72, 76, 55), (69, 70, 72, 63), (58, 71, 68, 60), (78, 67, 59, 62), (55, 76, 74, 53), (67, 75, 71, 58), (60, 68, 70, 69), (62, 66, 77, 78), (59, 80, 66, 62), (59, 57, 84, 85), (64, 65, 88, 87), (61, 64, 87, 86), (54, 52, 81, 82), (57, 61, 86, 84), (65, 56, 83, 88), (56, 54, 82, 83), (80, 59, 85, 79), (70, 68, 89, 90), (76, 72, 92, 96), (73, 74, 94, 93), (74, 76, 96, 94), (72, 70, 90, 92), (71, 75, 95, 91), (68, 71, 91, 89), (75, 77, 66, 80), (79, 95, 75, 80), (11, 37, 81, 52), (10, 11, 52, 51), (10, 51, 73, 20), (20, 73, 93, 42)])
_uv = me_turnmesh.uv_layers.new(name='UVMap')
_uv.uv.foreach_set('vector', [0.7816, 0.001001, 0.6967, 0.001001, 0.6967, 0.3468, 0.7816, 0.3468, 0.001001, 0.7816, 0.3468, 0.7816, 0.3468, 0.7401, 0.001001, 0.7401, 0.912, 0.6947, 0.912, 0.3488, 0.8706, 0.3488, 0.8706, 0.6947, 0.3488, 0.7381, 0.6947, 0.7381, 0.6947, 0.6967, 0.3488, 0.6967, 0.912, 0.3468, 0.912, 0.001001, 0.8706, 0.001001, 0.8706, 0.3468, 0.3488, 0.1729, 0.6947, 0.1729, 0.6947, 0.001001, 0.3488, 0.001001, 0.8251, 0.6947, 0.8251, 0.3488, 0.7836, 0.3488, 0.7836, 0.6947, 0.3488, 0.6512, 0.6947, 0.6512, 0.6947, 0.6097, 0.3488, 0.6097, 0.7381, 0.6947, 0.7381, 0.3488, 0.6967, 0.3488, 0.6967, 0.6947, 0.3488, 0.3468, 0.6947, 0.3468, 0.6947, 0.1749, 0.3488, 0.1749, 0.7816, 0.6947, 0.7816, 0.3488, 0.7401, 0.3488, 0.7401, 0.6947, 0.3488, 0.6947, 0.6947, 0.6947, 0.6947, 0.6532, 0.3488, 0.6532, 0.8251, 0.3468, 0.8251, 0.001001, 0.7836, 0.001001, 0.7836, 0.3468, 0.3488, 0.7816, 0.6947, 0.7816, 0.6947, 0.7401, 0.3488, 0.7401, 0.8686, 0.3468, 0.8686, 0.001001, 0.8271, 0.001001, 0.8271, 0.3468, 0.001001, 0.7381, 0.3468, 0.7381, 0.3468, 0.6967, 0.001001, 0.6967, 0.8686, 0.6947, 0.8686, 0.3488, 0.8271, 0.3488, 0.8271, 0.6947, 0.6947, 0.4338, 0.6947, 0.3488, 0.3488, 0.3488, 0.3488, 0.4338, 0.3468, 0.3488, 0.3468, 0.6947, 0.1739, 0.6947, 0.001001, 0.6947, 0.001001, 0.3488, 0.001001, 0.3468, 0.001001, 0.001001, 0.3468, 0.001001, 0.3468, 0.3468, 0.1739, 0.3468, 0.9555, 0.6967, 0.914, 0.6967, 0.914, 0.7816, 0.9555, 0.7816, 0.999, 0.08796, 0.9575, 0.08796, 0.9575, 0.1294, 0.999, 0.1294, 0.6512, 0.912, 0.6512, 0.8706, 0.5662, 0.8706, 0.5662, 0.912, 0.2599, 0.8706, 0.2184, 0.8706, 0.2184, 0.9555, 0.2599, 0.9555, 0.3903, 0.912, 0.3903, 0.8706, 0.3053, 0.8706, 0.3053, 0.912, 0.1294, 0.8706, 0.08796, 0.8706, 0.08796, 0.9555, 0.1294, 0.9555, 0.1294, 0.9575, 0.08796, 0.9575, 0.08796, 0.999, 0.1294, 0.999, 0.3488, 0.8251, 0.5207, 0.8251, 0.5207, 0.7836, 0.3488, 0.7836, 0.8686, 0.6967, 0.8271, 0.6967, 0.8271, 0.8686, 0.8686, 0.8686, 0.6512, 0.8686, 0.6512, 0.8271, 0.5662, 0.8271, 0.5662, 0.8686, 0.4338, 0.8271, 0.3923, 0.8271, 0.3923, 0.912, 0.4338, 0.912, 0.3903, 0.8686, 0.3903, 0.8271, 0.3053, 0.8271, 0.3053, 0.8686, 0.999, 0.001001, 0.9575, 0.001001, 0.9575, 0.08596, 0.999, 0.08596, 0.08596, 0.9575, 0.04448, 0.9575, 0.04448, 0.999, 0.08596, 0.999, 0.2599, 0.8686, 0.2599, 0.8271, 0.1749, 0.8271, 0.1749, 0.8686, 0.04248, 0.9575, 0.001001, 0.9575, 0.001001, 0.999, 0.04248, 0.999, 0.9555, 0.001001, 0.914, 0.001001, 0.914, 0.1729, 0.9555, 0.1729, 0.6947, 0.8251, 0.6947, 0.7836, 0.5227, 0.7836, 0.5227, 0.8251, 0.4773, 0.912, 0.4773, 0.8271, 0.4358, 0.8271, 0.4358, 0.912, 0.4793, 0.8686, 0.5642, 0.8686, 0.5642, 0.8271, 0.4793, 0.8271, 0.912, 0.8686, 0.912, 0.6967, 0.8706, 0.6967, 0.8706, 0.8686, 0.08596, 0.912, 0.08596, 0.8706, 0.001001, 0.8706, 0.001001, 0.912, 0.6947, 0.912, 0.6947, 0.8271, 0.6532, 0.8271, 0.6532, 0.912, 0.8686, 0.914, 0.8271, 0.914, 0.8271, 0.9555, 0.8686, 0.9555, 0.1314, 0.912, 0.2164, 0.912, 0.2164, 0.8706, 0.1314, 0.8706, 0.7381, 0.6967, 0.6967, 0.6967, 0.6967, 0.8686, 0.7381, 0.8686, 0.001001, 0.8251, 0.1729, 0.8251, 0.1729, 0.7836, 0.001001, 0.7836, 0.9555, 0.4338, 0.9555, 0.3488, 0.914, 0.3488, 0.914, 0.4338, 0.4793, 0.912, 0.5642, 0.912, 0.5642, 0.8706, 0.4793, 0.8706, 0.9555, 0.5207, 0.9555, 0.4358, 0.914, 0.4358, 0.914, 0.5207, 0.1749, 0.8251, 0.3468, 0.8251, 0.3468, 0.7836, 0.1749, 0.7836, 0.9555, 0.6077, 0.9555, 0.5227, 0.914, 0.5227, 0.914, 0.6077, 0.8251, 0.914, 0.7836, 0.914, 0.7836, 0.9555, 0.8251, 0.9555, 0.7836, 0.912, 0.8686, 0.912, 0.8686, 0.8706, 0.7836, 0.8706, 0.7816, 0.914, 0.7401, 0.914, 0.7401, 0.9555, 0.7816, 0.9555, 0.8251, 0.6967, 0.7836, 0.6967, 0.7836, 0.8686, 0.8251, 0.8686, 0.08596, 0.9555, 0.08596, 0.914, 0.001001, 0.914, 0.001001, 0.9555, 0.9555, 0.7836, 0.914, 0.7836, 0.914, 0.8686, 0.9555, 0.8686, 0.2164, 0.9555, 0.2164, 0.914, 0.1314, 0.914, 0.1314, 0.9555, 0.7381, 0.914, 0.6967, 0.914, 0.6967, 0.9555, 0.7381, 0.9555, 0.912, 0.8706, 0.8706, 0.8706, 0.8706, 0.9555, 0.912, 0.9555, 0.4338, 0.9555, 0.4338, 0.914, 0.3488, 0.914, 0.3488, 0.9555, 0.999, 0.1314, 0.9575, 0.1314, 0.9575, 0.1729, 0.999, 0.1729, 0.9555, 0.1749, 0.914, 0.1749, 0.914, 0.3468, 0.9555, 0.3468, 0.5207, 0.9555, 0.5207, 0.914, 0.4358, 0.914, 0.4358, 0.9555, 0.9555, 0.8706, 0.914, 0.8706, 0.914, 0.9555, 0.9555, 0.9555, 0.6512, 0.914, 0.6097, 0.914, 0.6097, 0.9555, 0.6512, 0.9555, 0.6947, 0.914, 0.6532, 0.914, 0.6532, 0.9555, 0.6947, 0.9555, 0.3468, 0.9555, 0.3468, 0.914, 0.2619, 0.914, 0.2619, 0.9555, 0.9555, 0.6097, 0.914, 0.6097, 0.914, 0.6947, 0.9555, 0.6947, 0.7816, 0.912, 0.7816, 0.8706, 0.6967, 0.8706, 0.6967, 0.912, 0.7816, 0.8686, 0.7816, 0.6967, 0.7401, 0.6967, 0.7401, 0.8686, 0.1729, 0.8686, 0.1729, 0.8271, 0.001001, 0.8271, 0.001001, 0.8686, 0.3033, 0.8271, 0.2619, 0.8271, 0.2619, 0.912, 0.3033, 0.912, 0.5207, 0.4358, 0.3488, 0.4358, 0.3488, 0.6077, 0.5207, 0.6077, 0.6947, 0.4358, 0.5227, 0.4358, 0.5227, 0.6077, 0.6947, 0.6077, 0.5227, 0.9555, 0.6077, 0.9555, 0.6077, 0.914, 0.5227, 0.914])
me_turnmesh.materials.append(mat_material)
me_turnmesh.use_remesh_preserve_volume = False
me_turnmesh.use_remesh_preserve_attributes = False
me_turnmesh.use_mirror_vertex_groups = False
me_turnmesh.update()
me_straightmesh = bpy.data.meshes.new('StraightMESH')
me_straightmesh.from_pydata([(3.5, 3.5, 5.0), (3.5, -3.5, 5.0), (1.0, 3.5, 1.0), (1.0, -3.5, 1.0), (1.293, 3.5, 1.029), (1.293, -3.5, 1.029), (1.574, 3.5, 1.114), (1.574, -3.5, 1.114), (2.386, -3.5, 1.926), (2.386, 3.5, 1.926), (2.471, -3.5, 2.207), (2.471, 3.5, 2.207), (2.247, 3.5, 1.667), (2.247, -3.5, 1.667), (2.5, -3.5, 5.0), (2.5, 3.5, 5.0), (2.061, 3.5, 1.439), (2.061, -3.5, 1.439), (1.833, 3.5, 1.253), (1.833, -3.5, 1.253), (3.5, 3.5, 0.0), (3.5, -3.5, 0.0), (-3.5, -3.5, 5.0), (-3.5, 3.5, 5.0), (-2.247, 3.5, 1.667), (-2.247, -3.5, 1.667), (-2.061, 3.5, 1.439), (-2.061, -3.5, 1.439), (-2.386, 3.5, 1.926), (-2.386, -3.5, 1.926), (-1.833, 3.5, 1.253), (-1.833, -3.5, 1.253), (-1.0, 3.5, 1.0), (-1.0, -3.5, 1.0), (-1.293, 3.5, 1.029), (-1.293, -3.5, 1.029), (-2.471, 3.5, 2.207), (-2.471, -3.5, 2.207), (-1.574, 3.5, 1.114), (-1.574, -3.5, 1.114), (-2.5, 3.5, 5.0), (-2.5, -3.5, 5.0), (-3.5, -3.5, 0.0), (-3.5, 3.5, 0.0)], [], [(11, 10, 14, 15), (16, 17, 13, 12), (12, 13, 8, 9), (2, 3, 5, 4), (18, 19, 17, 16), (6, 7, 19, 18), (9, 8, 10, 11), (4, 5, 7, 6), (0, 15, 14, 1), (0, 1, 21, 20), (40, 23, 22, 41), (34, 35, 33, 32), (30, 31, 39, 38), (26, 27, 31, 30), (28, 29, 25, 24), (40, 41, 37, 36), (38, 39, 35, 34), (36, 37, 29, 28), (24, 25, 27, 26), (22, 23, 43, 42), (2, 32, 33, 3)])
_uv = me_straightmesh.uv_layers.new(name='UVMap')
_uv.uv.foreach_set('vector', [0.3343, 0.1657, 0.6657, 0.1657, 0.6657, 0.001001, 0.3343, 0.001001, 0.9157, 0.6657, 0.9157, 0.3343, 0.8343, 0.3343, 0.8343, 0.6657, 0.3343, 0.6657, 0.6657, 0.6657, 0.6657, 0.5843, 0.3343, 0.5843, 0.8323, 0.3323, 0.8323, 0.001001, 0.751, 0.001001, 0.751, 0.3323, 0.3343, 0.4157, 0.6657, 0.4157, 0.6657, 0.3343, 0.3343, 0.3343, 0.749, 0.3323, 0.749, 0.001001, 0.6677, 0.001001, 0.6677, 0.3323, 0.3343, 0.499, 0.6657, 0.499, 0.6657, 0.4177, 0.3343, 0.4177, 0.749, 0.6657, 0.749, 0.3343, 0.6677, 0.3343, 0.6677, 0.6657, 0.6657, 0.5823, 0.6657, 0.501, 0.3343, 0.501, 0.3343, 0.5823, 0.3323, 0.001001, 0.001001, 0.001001, 0.001001, 0.3323, 0.3323, 0.3323, 0.749, 0.6677, 0.6677, 0.6677, 0.6677, 0.999, 0.749, 0.999, 0.001001, 0.749, 0.3323, 0.749, 0.3323, 0.6677, 0.001001, 0.6677, 0.8323, 0.6657, 0.8323, 0.3343, 0.751, 0.3343, 0.751, 0.6657, 0.3343, 0.749, 0.6657, 0.749, 0.6657, 0.6677, 0.3343, 0.6677, 0.9157, 0.3323, 0.9157, 0.001001, 0.8343, 0.001001, 0.8343, 0.3323, 0.3343, 0.3323, 0.6657, 0.3323, 0.6657, 0.1677, 0.3343, 0.1677, 0.999, 0.3323, 0.999, 0.001001, 0.9177, 0.001001, 0.9177, 0.3323, 0.001001, 0.8323, 0.3323, 0.8323, 0.3323, 0.751, 0.001001, 0.751, 0.999, 0.6657, 0.999, 0.3343, 0.9177, 0.3343, 0.9177, 0.6657, 0.3323, 0.3343, 0.001001, 0.3343, 0.001001, 0.6657, 0.3323, 0.6657, 0.6657, 0.8323, 0.6657, 0.751, 0.3343, 0.751, 0.3343, 0.8323])
me_straightmesh.materials.append(mat_material)
me_straightmesh.use_remesh_preserve_volume = False
me_straightmesh.use_remesh_preserve_attributes = False
me_straightmesh.use_mirror_vertex_groups = False
me_straightmesh.update()
me_floormesh = bpy.data.meshes.new('FloorMESH')
me_floormesh.from_pydata([(3.5, 3.5, 1.0), (3.5, -3.5, 1.0), (-3.5, -3.5, 1.0), (-3.5, 3.5, 1.0)], [], [(0, 3, 2, 1)])
_uv = me_floormesh.uv_layers.new(name='UVMap')
_uv.uv.foreach_set('vector', [0.998, 0.002004, 0.002004, 0.002004, 0.002004, 0.998, 0.998, 0.998])
me_floormesh.materials.append(mat_material)
me_floormesh.use_remesh_preserve_volume = False
me_floormesh.use_remesh_preserve_attributes = False
me_floormesh.use_mirror_vertex_groups = False
me_floormesh.update()
me_tcrossmesh = bpy.data.meshes.new('TCrossMESH')
me_tcrossmesh.from_pydata([(-1.0, -3.5, 1.0), (-3.5, -2.386, -8.941e-08), (-1.0, -1.0, 1.0), (-1.293, -1.293, 1.029), (-1.293, -3.5, 1.029), (-1.574, -1.574, 1.114), (-1.574, -3.5, 1.114), (-2.386, -3.5, 1.926), (-2.386, -2.386, 1.926), (-2.471, -3.5, 2.207), (-2.471, -2.471, 2.207), (-2.247, -2.247, 1.667), (-2.247, -3.5, 1.667), (-2.5, -3.5, 5.0), (-1.833, -1.833, 1.253), (-2.061, -3.5, 1.439), (-1.833, -3.5, 1.253), (-3.5, -3.5, 5.0), (-3.5, -2.247, 1.667), (-2.061, -2.061, 1.439), (-3.5, -2.061, 1.439), (-3.5, -2.386, 1.926), (-3.5, -1.833, 1.253), (-3.5, -1.0, 1.0), (-3.5, -1.293, 1.029), (-3.5, -2.471, 2.207), (-3.5, -1.574, 1.114), (-3.5, -2.5, 5.0), (-2.5, -2.5, 5.0), (-3.5, -2.247, -7.451e-08), (-3.5, -2.061, -7.823e-08), (-3.5, -1.833, -7.451e-08), (-1.0, -3.5, -1.49e-07), (-1.293, -3.5, -1.49e-07), (-1.574, -3.5, -1.49e-07), (-2.386, -3.5, -1.49e-07), (-2.471, -3.5, -1.192e-07), (-2.247, -3.5, -1.341e-07), (-2.061, -3.5, -1.341e-07), (-1.833, -3.5, -1.341e-07), (-3.5, -1.0, -8.941e-08), (-3.5, -1.293, -8.941e-08), (-3.5, -2.471, -5.96e-08), (-3.5, -1.574, -8.941e-08), (-3.5, -3.5, 0.0), (-3.5, -3.5, 2.207), (1.0, -1.0, 1.0), (1.0, -3.5, 1.0), (1.293, -1.293, 1.029), (1.293, -3.5, 1.029), (1.574, -1.574, 1.114), (1.574, -3.5, 1.114), (2.386, -3.5, 1.926), (2.386, -2.386, 1.926), (2.471, -3.5, 2.207), (2.471, -2.471, 2.207), (2.247, -2.247, 1.667), (2.247, -3.5, 1.667), (2.5, -3.5, 5.0), (1.833, -1.833, 1.253), (2.061, -3.5, 1.439), (1.833, -3.5, 1.253), (3.5, -3.5, 5.0), (3.5, -2.247, 1.667), (2.061, -2.061, 1.439), (3.5, -2.061, 1.439), (3.5, -2.386, 1.926), (3.5, -1.833, 1.253), (3.5, -1.0, 1.0), (3.5, -1.293, 1.029), (3.5, -2.471, 2.207), (3.5, -1.574, 1.114), (3.5, -2.5, 5.0), (2.5, -2.5, 5.0), (2.471, -3.5, -1.192e-07), (1.574, -3.5, -1.49e-07), (2.386, -3.5, -1.49e-07), (1.0, -3.5, -1.49e-07), (1.293, -3.5, -1.49e-07), (3.5, -3.5, 0.0), (3.5, -2.247, -5.96e-08), (3.5, -2.061, -5.96e-08), (3.5, -2.386, -5.96e-08), (3.5, -1.833, -5.96e-08), (3.5, -1.0, -1.192e-07), (3.5, -1.293, -1.192e-07), (3.5, -3.5, 2.207), (3.5, -2.471, -6.333e-08), (3.5, -1.574, -1.192e-07), (2.247, -3.5, -1.341e-07), (2.061, -3.5, -1.341e-07), (1.833, -3.5, -1.341e-07), (2.384e-07, 2.247, 1.667), (2.384e-07, 2.061, 1.439), (2.384e-07, 2.386, 1.926), (2.384e-07, 1.833, 1.253), (2.384e-07, 1.0, 1.0), (2.384e-07, 1.293, 1.029), (2.384e-07, 2.471, 2.207), (2.384e-07, 1.574, 1.114), (-3.5, 3.5, 5.0), (3.5, 3.5, 5.0), (3.5, 1.0, 1.0), (3.5, 1.293, 1.029), (3.5, 1.574, 1.114), (3.5, 2.386, 1.926), (3.5, 2.471, 2.207), (3.5, 2.247, 1.667), (3.5, 2.5, 5.0), (3.5, 2.061, 1.439), (3.5, 1.833, 1.253), (2.384e-07, -7.153e-07, 1.0), (-3.5, 1.0, 1.0), (-3.5, 1.293, 1.029), (-3.5, 1.574, 1.114), (-3.5, 2.386, 1.926), (-3.5, 2.471, 2.207), (-3.5, 2.247, 1.667), (-3.5, 2.5, 5.0), (-3.5, 2.061, 1.439), (-3.5, 1.833, 1.253), (2.384e-07, 2.5, 5.0), (-3.5, 3.5, 0.0), (3.5, 3.5, 0.0), (3.5, 1.0, -1.192e-07), (3.5, 1.293, -1.192e-07), (3.5, 1.574, -1.192e-07), (3.5, 2.386, -5.96e-08), (3.5, 2.471, -6.333e-08), (3.5, 2.247, -5.96e-08), (3.5, 3.5, 2.207), (3.5, 2.061, -5.96e-08), (3.5, 1.833, -5.96e-08), (-3.5, 1.0, -8.941e-08), (-3.5, 1.293, -8.941e-08), (-3.5, 1.574, -8.941e-08), (-3.5, 2.386, -8.941e-08), (-3.5, 2.471, -5.96e-08), (-3.5, 2.247, -7.451e-08), (-3.5, 2.061, -7.823e-08), (-3.5, 1.833, -7.451e-08), (-3.5, 3.5, 2.207), (7.153e-07, 3.5, 5.0), (7.153e-07, 3.5, 0.0), (7.153e-07, 3.5, 2.207), (-2.384e-07, -3.5, 1.0), (-2.384e-07, -3.5, -1.49e-07), (2.384e-07, -1.0, 1.0), (-3.5, -2.384e-07, 1.0), (-3.5, -2.384e-07, -8.941e-08), (3.5, -2.384e-07, -1.192e-07), (3.5, -2.384e-07, 1.0)], [], [(19, 11, 12, 15), (11, 8, 7, 12), (2, 3, 4, 0), (19, 15, 16, 14), (5, 14, 16, 6), (3, 5, 6, 4), (28, 10, 25, 27), (3, 2, 23, 24), (14, 5, 26, 22), (19, 14, 22, 20), (8, 11, 18, 21), (28, 13, 9, 10), (5, 3, 24, 26), (10, 8, 21, 25), (11, 19, 20, 18), (13, 28, 27, 17), (8, 10, 9, 7), (15, 12, 37, 38), (0, 4, 33, 32), (16, 15, 38, 39), (12, 7, 35, 37), (4, 6, 34, 33), (7, 9, 36, 35), (6, 16, 39, 34), (22, 26, 43, 31), (21, 18, 29, 1), (18, 20, 30, 29), (24, 23, 40, 41), (26, 24, 41, 43), (25, 21, 1, 42), (20, 22, 31, 30), (9, 13, 17, 45), (36, 9, 45, 44), (25, 45, 17, 27), (42, 44, 45, 25), (64, 60, 57, 56), (56, 57, 52, 53), (46, 47, 49, 48), (64, 59, 61, 60), (50, 51, 61, 59), (48, 49, 51, 50), (73, 72, 70, 55), (48, 69, 68, 46), (59, 67, 71, 50), (64, 65, 67, 59), (53, 66, 63, 56), (73, 55, 54, 58), (50, 71, 69, 48), (55, 70, 66, 53), (56, 63, 65, 64), (58, 62, 72, 73), (53, 52, 54, 55), (63, 66, 82, 80), (71, 67, 83, 88), (65, 63, 80, 81), (70, 72, 62, 86), (68, 69, 85, 84), (69, 71, 88, 85), (66, 70, 87, 82), (67, 65, 81, 83), (86, 79, 87, 70), (51, 49, 78, 75), (54, 52, 76, 74), (61, 51, 75, 91), (57, 60, 90, 89), (60, 61, 91, 90), (52, 57, 89, 76), (49, 47, 77, 78), (54, 86, 62, 58), (79, 86, 54, 74), (108, 101, 142, 121), (93, 109, 107, 92), (92, 107, 105, 94), (96, 102, 103, 97), (95, 110, 109, 93), (99, 104, 110, 95), (94, 105, 106, 98), (97, 103, 104, 99), (93, 92, 117, 119), (92, 94, 115, 117), (96, 97, 113, 112), (95, 93, 119, 120), (99, 95, 120, 114), (94, 98, 116, 115), (97, 99, 114, 113), (98, 121, 118, 116), (121, 98, 106, 108), (143, 144, 130, 123), (106, 105, 127, 128), (130, 106, 128, 123), (107, 109, 131, 129), (109, 110, 132, 131), (105, 107, 129, 127), (110, 104, 126, 132), (103, 102, 124, 125), (101, 108, 106, 130), (104, 103, 125, 126), (113, 114, 135, 134), (115, 116, 137, 136), (120, 119, 139, 140), (119, 117, 138, 139), (114, 120, 140, 135), (117, 115, 136, 138), (112, 113, 134, 133), (100, 141, 116, 118), (116, 141, 122, 137), (100, 118, 121, 142), (142, 101, 130, 144), (141, 100, 142, 144), (122, 141, 144, 143), (96, 112, 148, 111), (40, 23, 148, 149), (133, 149, 148, 112), (147, 111, 2), (23, 2, 111, 148), (2, 0, 145, 147), (32, 146, 145, 0), (77, 47, 145, 146), (46, 147, 145, 47), (147, 46, 111), (102, 151, 150, 124), (68, 84, 150, 151), (68, 151, 111, 46), (96, 111, 151, 102)])
_uv = me_tcrossmesh.uv_layers.new(name='UVMap')
_uv.uv.foreach_set('vector', [0.849, 0.301, 0.801, 0.301, 0.801, 0.399, 0.849, 0.399, 0.899, 0.899, 0.899, 0.851, 0.801, 0.851, 0.801, 0.899, 0.699, 0.201, 0.651, 0.201, 0.651, 0.399, 0.699, 0.399, 0.801, 0.849, 0.899, 0.849, 0.899, 0.801, 0.801, 0.801, 0.899, 0.701, 0.851, 0.701, 0.851, 0.799, 0.899, 0.799, 0.799, 0.899, 0.799, 0.851, 0.701, 0.851, 0.701, 0.899, 0.549, 0.199, 0.549, 0.001001, 0.501, 0.001001, 0.501, 0.199, 0.599, 0.449, 0.599, 0.401, 0.401, 0.401, 0.401, 0.449, 0.899, 0.601, 0.851, 0.601, 0.851, 0.699, 0.899, 0.699, 0.699, 0.899, 0.699, 0.851, 0.601, 0.851, 0.601, 0.899, 0.899, 0.501, 0.851, 0.501, 0.851, 0.599, 0.899, 0.599, 0.599, 0.549, 0.599, 0.501, 0.401, 0.501, 0.401, 0.549, 0.899, 0.401, 0.851, 0.401, 0.851, 0.499, 0.899, 0.499, 0.149, 0.951, 0.101, 0.951, 0.101, 0.999, 0.149, 0.999, 0.599, 0.899, 0.599, 0.851, 0.501, 0.851, 0.501, 0.899, 0.999, 0.051, 0.951, 0.051, 0.951, 0.099, 0.999, 0.099, 0.949, 0.901, 0.901, 0.901, 0.901, 0.949, 0.949, 0.949, 0.899, 0.301, 0.851, 0.301, 0.851, 0.399, 0.899, 0.399, 0.899, 0.901, 0.851, 0.901, 0.851, 0.949, 0.899, 0.949, 0.499, 0.899, 0.499, 0.851, 0.401, 0.851, 0.401, 0.899, 0.899, 0.201, 0.851, 0.201, 0.851, 0.299, 0.899, 0.299, 0.949, 0.801, 0.901, 0.801, 0.901, 0.849, 0.949, 0.849, 0.399, 0.899, 0.399, 0.851, 0.301, 0.851, 0.301, 0.899, 0.899, 0.101, 0.851, 0.101, 0.851, 0.199, 0.899, 0.199, 0.299, 0.899, 0.299, 0.851, 0.201, 0.851, 0.201, 0.899, 0.899, 0.001001, 0.851, 0.001001, 0.851, 0.099, 0.899, 0.099, 0.199, 0.899, 0.199, 0.851, 0.101, 0.851, 0.101, 0.899, 0.949, 0.751, 0.901, 0.751, 0.901, 0.799, 0.949, 0.799, 0.799, 0.901, 0.751, 0.901, 0.751, 0.949, 0.799, 0.949, 0.849, 0.701, 0.801, 0.701, 0.801, 0.799, 0.849, 0.799, 0.799, 0.849, 0.799, 0.801, 0.701, 0.801, 0.701, 0.849, 0.749, 0.399, 0.749, 0.201, 0.701, 0.201, 0.701, 0.399, 0.101, 0.849, 0.199, 0.849, 0.199, 0.801, 0.101, 0.801, 0.799, 0.001001, 0.751, 0.001001, 0.751, 0.199, 0.799, 0.199, 0.099, 0.849, 0.099, 0.801, 0.001001, 0.801, 0.001001, 0.849, 0.749, 0.799, 0.749, 0.701, 0.701, 0.701, 0.701, 0.799, 0.101, 0.799, 0.199, 0.799, 0.199, 0.751, 0.101, 0.751, 0.799, 0.599, 0.799, 0.401, 0.751, 0.401, 0.751, 0.599, 0.099, 0.799, 0.099, 0.751, 0.001001, 0.751, 0.001001, 0.799, 0.749, 0.699, 0.749, 0.601, 0.701, 0.601, 0.701, 0.699, 0.401, 0.949, 0.499, 0.949, 0.499, 0.901, 0.401, 0.901, 0.649, 0.601, 0.601, 0.601, 0.601, 0.799, 0.649, 0.799, 0.201, 0.749, 0.399, 0.749, 0.399, 0.701, 0.201, 0.701, 0.449, 0.799, 0.449, 0.701, 0.401, 0.701, 0.401, 0.799, 0.451, 0.749, 0.549, 0.749, 0.549, 0.701, 0.451, 0.701, 0.599, 0.799, 0.599, 0.701, 0.551, 0.701, 0.551, 0.799, 0.001001, 0.749, 0.199, 0.749, 0.199, 0.701, 0.001001, 0.701, 0.799, 0.699, 0.799, 0.601, 0.751, 0.601, 0.751, 0.699, 0.749, 0.901, 0.701, 0.901, 0.701, 0.949, 0.749, 0.949, 0.201, 0.799, 0.299, 0.799, 0.299, 0.751, 0.201, 0.751, 0.949, 0.701, 0.901, 0.701, 0.901, 0.749, 0.949, 0.749, 0.699, 0.901, 0.651, 0.901, 0.651, 0.949, 0.699, 0.949, 0.799, 0.701, 0.751, 0.701, 0.751, 0.799, 0.799, 0.799, 0.549, 0.799, 0.549, 0.751, 0.451, 0.751, 0.451, 0.799, 0.849, 0.001001, 0.801, 0.001001, 0.801, 0.099, 0.849, 0.099, 0.201, 0.699, 0.399, 0.699, 0.399, 0.651, 0.201, 0.651, 0.949, 0.651, 0.901, 0.651, 0.901, 0.699, 0.949, 0.699, 0.649, 0.901, 0.601, 0.901, 0.601, 0.949, 0.649, 0.949, 0.849, 0.101, 0.801, 0.101, 0.801, 0.199, 0.849, 0.199, 0.399, 0.849, 0.399, 0.801, 0.301, 0.801, 0.301, 0.849, 0.849, 0.299, 0.849, 0.201, 0.801, 0.201, 0.801, 0.299, 0.199, 0.951, 0.151, 0.951, 0.151, 0.999, 0.199, 0.999, 0.499, 0.849, 0.499, 0.801, 0.401, 0.801, 0.401, 0.849, 0.849, 0.401, 0.801, 0.401, 0.801, 0.499, 0.849, 0.499, 0.599, 0.849, 0.599, 0.801, 0.501, 0.801, 0.501, 0.849, 0.849, 0.501, 0.801, 0.501, 0.801, 0.599, 0.849, 0.599, 0.699, 0.849, 0.699, 0.801, 0.601, 0.801, 0.601, 0.849, 0.949, 0.551, 0.901, 0.551, 0.901, 0.599, 0.949, 0.599, 0.749, 0.001001, 0.701, 0.001001, 0.701, 0.199, 0.749, 0.199, 0.001001, 0.899, 0.099, 0.899, 0.099, 0.851, 0.001001, 0.851, 0.699, 0.401, 0.651, 0.401, 0.651, 0.599, 0.699, 0.599, 0.401, 0.649, 0.599, 0.649, 0.599, 0.601, 0.401, 0.601, 0.699, 0.199, 0.699, 0.001001, 0.651, 0.001001, 0.651, 0.199, 0.201, 0.649, 0.399, 0.649, 0.399, 0.601, 0.201, 0.601, 0.649, 0.599, 0.649, 0.401, 0.601, 0.401, 0.601, 0.599, 0.001001, 0.649, 0.199, 0.649, 0.199, 0.601, 0.001001, 0.601, 0.649, 0.199, 0.649, 0.001001, 0.601, 0.001001, 0.601, 0.199, 0.401, 0.599, 0.599, 0.599, 0.599, 0.551, 0.401, 0.551, 0.599, 0.201, 0.551, 0.201, 0.551, 0.399, 0.599, 0.399, 0.199, 0.699, 0.199, 0.651, 0.001001, 0.651, 0.001001, 0.699, 0.499, 0.201, 0.451, 0.201, 0.451, 0.399, 0.499, 0.399, 0.399, 0.599, 0.399, 0.551, 0.201, 0.551, 0.201, 0.599, 0.449, 0.201, 0.401, 0.201, 0.401, 0.399, 0.449, 0.399, 0.399, 0.549, 0.399, 0.501, 0.201, 0.501, 0.201, 0.549, 0.549, 0.201, 0.501, 0.201, 0.501, 0.399, 0.549, 0.399, 0.399, 0.001001, 0.201, 0.001001, 0.201, 0.199, 0.399, 0.199, 0.399, 0.201, 0.201, 0.201, 0.201, 0.399, 0.399, 0.399, 0.399, 0.499, 0.399, 0.401, 0.201, 0.401, 0.201, 0.499, 0.949, 0.001001, 0.901, 0.001001, 0.901, 0.099, 0.949, 0.099, 0.099, 0.949, 0.099, 0.901, 0.001001, 0.901, 0.001001, 0.949, 0.949, 0.101, 0.901, 0.101, 0.901, 0.199, 0.949, 0.199, 0.199, 0.949, 0.199, 0.901, 0.101, 0.901, 0.101, 0.949, 0.949, 0.201, 0.901, 0.201, 0.901, 0.299, 0.949, 0.299, 0.299, 0.949, 0.299, 0.901, 0.201, 0.901, 0.201, 0.949, 0.949, 0.501, 0.901, 0.501, 0.901, 0.549, 0.949, 0.549, 0.699, 0.601, 0.651, 0.601, 0.651, 0.799, 0.699, 0.799, 0.949, 0.451, 0.901, 0.451, 0.901, 0.499, 0.949, 0.499, 0.949, 0.401, 0.901, 0.401, 0.901, 0.449, 0.949, 0.449, 0.599, 0.949, 0.599, 0.901, 0.501, 0.901, 0.501, 0.949, 0.949, 0.301, 0.901, 0.301, 0.901, 0.399, 0.949, 0.399, 0.399, 0.949, 0.399, 0.901, 0.301, 0.901, 0.301, 0.949, 0.849, 0.601, 0.801, 0.601, 0.801, 0.699, 0.849, 0.699, 0.299, 0.849, 0.299, 0.801, 0.201, 0.801, 0.201, 0.849, 0.949, 0.601, 0.901, 0.601, 0.901, 0.649, 0.949, 0.649, 0.749, 0.599, 0.749, 0.401, 0.701, 0.401, 0.701, 0.599, 0.399, 0.799, 0.399, 0.751, 0.301, 0.751, 0.301, 0.799, 0.799, 0.201, 0.751, 0.201, 0.751, 0.399, 0.799, 0.399, 0.199, 0.001001, 0.001001, 0.001001, 0.001001, 0.199, 0.199, 0.199, 0.199, 0.201, 0.001001, 0.201, 0.001001, 0.399, 0.199, 0.399, 0.199, 0.499, 0.199, 0.401, 0.001001, 0.401, 0.001001, 0.499, 0.649, 0.399, 0.649, 0.201, 0.601, 0.201, 0.601, 0.399, 0.849, 0.901, 0.801, 0.901, 0.801, 0.949, 0.849, 0.949, 0.949, 0.851, 0.901, 0.851, 0.901, 0.899, 0.949, 0.899, 0.999, 0.199, 0.952, 0.199, 0.999, 0.152, 0.001001, 0.599, 0.199, 0.599, 0.199, 0.501, 0.001001, 0.501, 0.599, 0.199, 0.599, 0.001001, 0.551, 0.001001, 0.551, 0.199, 0.999, 0.001001, 0.951, 0.001001, 0.951, 0.049, 0.999, 0.049, 0.049, 0.951, 0.001001, 0.951, 0.001001, 0.999, 0.049, 0.999, 0.599, 0.499, 0.599, 0.451, 0.401, 0.451, 0.401, 0.499, 0.951, 0.151, 0.951, 0.198, 0.998, 0.151, 0.099, 0.951, 0.051, 0.951, 0.051, 0.999, 0.099, 0.999, 0.999, 0.101, 0.951, 0.101, 0.951, 0.149, 0.999, 0.149, 0.499, 0.001001, 0.401, 0.001001, 0.401, 0.199, 0.499, 0.199, 0.599, 0.699, 0.599, 0.651, 0.401, 0.651, 0.401, 0.699])
me_tcrossmesh.materials.append(mat_material)
me_tcrossmesh.use_remesh_preserve_volume = False
me_tcrossmesh.use_remesh_preserve_attributes = False
me_tcrossmesh.use_mirror_vertex_groups = False
me_tcrossmesh.update()

# ---- objects
ob_cutter = bpy.data.objects.new('Cutter', me_cutter)
ob_cube = bpy.data.objects.new('Cube', me_cube)
ob_walloutercorner = bpy.data.objects.new('WallOuterCorner', me_walloutercornermesh)
ob_xcross = bpy.data.objects.new('XCross', me_xcrossmesh)
ob_wallcorner = bpy.data.objects.new('WallCorner', me_wallcornermesh)
ob_wall = bpy.data.objects.new('Wall', me_wallmesh)
ob_wallopening = bpy.data.objects.new('WallOpening', me_wallopeningmesh)
ob_turn = bpy.data.objects.new('Turn', me_turnmesh)
ob_straight = bpy.data.objects.new('Straight', me_straightmesh)
ob_floor = bpy.data.objects.new('Floor', me_floormesh)
ob_tcross = bpy.data.objects.new('TCross', me_tcrossmesh)

# ---- transforms, parenting, visibility, modifiers, constraints
ob_cutter.location = (-2.5, -0.5767, 1.0)
ob_cutter.rotation_euler = (1.571, -0.0, 0.0)
ob_cutter.scale = (1.5, 1.5, 3.0)
ob_cutter.hide_viewport = True
ob_cutter.lineart.crease_threshold = 0.0
ob_cube.location = (0.0, 0.0, 0.0)
ob_cube.lock_rotations_4d = False
ob_cube.empty_display_type = 'ARROWS'
ob_cube.hide_viewport = True
ob_cube.lineart.crease_threshold = 0.0
ob_walloutercorner.location = (2.384e-07, -2.384e-07, 0.0)
ob_walloutercorner.scale = (-1.0, 1.0, 1.0)
ob_walloutercorner.lock_rotations_4d = False
ob_walloutercorner.empty_display_type = 'ARROWS'
ob_walloutercorner.lineart.crease_threshold = 0.0
ob_xcross.location = (2.384e-07, -2.384e-07, 0.0)
ob_xcross.scale = (-1.0, 1.0, 1.0)
ob_xcross.lock_rotations_4d = False
ob_xcross.empty_display_type = 'ARROWS'
ob_xcross.lineart.crease_threshold = 0.0
ob_wallcorner.location = (0.0, 0.0, 0.0)
ob_wallcorner.lock_rotations_4d = False
ob_wallcorner.empty_display_type = 'ARROWS'
ob_wallcorner.lineart.crease_threshold = 0.0
ob_wall.location = (2.384e-07, 0.0, 0.0)
ob_wall.rotation_euler = (0.0, -0.0, 1.571)
ob_wall.lock_rotations_4d = False
ob_wall.empty_display_type = 'ARROWS'
ob_wall.lineart.crease_threshold = 0.0
ob_wallopening.location = (2.384e-07, -2.384e-07, 0.0)
ob_wallopening.scale = (-1.0, 1.0, 1.0)
ob_wallopening.lock_rotations_4d = False
ob_wallopening.empty_display_type = 'ARROWS'
ob_wallopening.lineart.crease_threshold = 0.0
ob_turn.location = (0.0, 0.0, 0.0)
ob_turn.lock_rotations_4d = False
ob_turn.empty_display_type = 'ARROWS'
ob_turn.lineart.crease_threshold = 0.0
ob_straight.location = (2.384e-07, -2.384e-07, 0.0)
ob_straight.lock_rotations_4d = False
ob_straight.empty_display_type = 'ARROWS'
ob_straight.lineart.crease_threshold = 0.0
ob_floor.location = (2.384e-07, -2.384e-07, 0.0)
ob_floor.lock_rotations_4d = False
ob_floor.empty_display_type = 'ARROWS'
ob_floor.lineart.crease_threshold = 0.0
ob_tcross.location = (2.384e-07, -2.384e-07, 0.0)
ob_tcross.scale = (-1.0, 1.0, 1.0)
ob_tcross.lock_rotations_4d = False
ob_tcross.empty_display_type = 'ARROWS'
ob_tcross.lineart.crease_threshold = 0.0

# ---- collection membership
col_collection_1.objects.link(ob_cutter)
col_collection_1.objects.link(ob_cube)
col_collection_7.objects.link(ob_walloutercorner)
col_collection_8.objects.link(ob_xcross)
col_collection_9.objects.link(ob_wallcorner)
col_collection_10.objects.link(ob_wall)
col_collection_16.objects.link(ob_wallopening)
col_collection_17.objects.link(ob_turn)
col_collection_18.objects.link(ob_straight)
col_collection_19.objects.link(ob_floor)
col_collection_20.objects.link(ob_tcross)

# ---- scene / render settings (as saved in the file)
scene.frame_start = 1; scene.frame_end = 250; scene.frame_set(1)
scene.render.engine = 'BLENDER_EEVEE_NEXT'
scene.render.resolution_percentage = 50
scene.render.dither_intensity = 0.0
scene.cycles.use_denoising = False
scene.cycles.samples = 128
scene.cycles.sampling_pattern = 'TABULATED_SOBOL'
scene.cycles.use_adaptive_sampling = False
scene.cycles.use_light_tree = False
scene.cycles.blur_glossy = 0.0
scene.cycles.sample_clamp_indirect = 0.0
scene.view_settings.view_transform = 'Standard'
bpy.context.view_layer.update()

# ---- added for rendering (the .blend has no active camera and no usable light): camera, sun
cam_auto = bpy.data.cameras.new('AutoCamera')
cam_auto.lens = 50.0
cam_auto.sensor_width = 36.0
cam_auto.clip_end = 1000.0
ob_auto_camera = bpy.data.objects.new('AutoCamera', cam_auto)
scene.collection.objects.link(ob_auto_camera)
ob_auto_camera.location = (12.1203, -14.6943, 11.7962)
ob_auto_camera.rotation_euler = (1.09748, -7.21219e-08, 0.694738)
scene.camera = ob_auto_camera
light_auto_sun = bpy.data.lights.new('AutoSun', 'SUN')
light_auto_sun.energy = 3.0
light_auto_sun.angle = 0.0523599
ob_auto_sun = bpy.data.objects.new('AutoSun', light_auto_sun)
scene.collection.objects.link(ob_auto_sun)
ob_auto_sun.rotation_euler = (0.872665, 0.174533, 0.523599)
bpy.context.view_layer.update()
